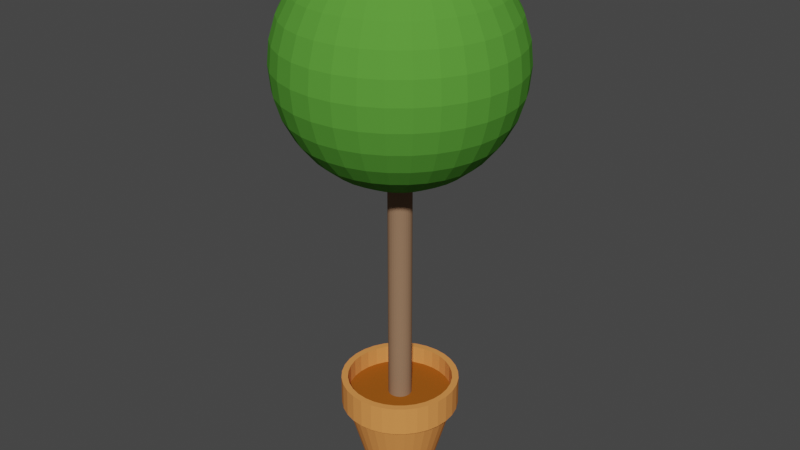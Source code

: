 # Source: Plante.blend  (saved by Blender 2.82.7; exported with 4.5.12 LTS)
import bpy
from mathutils import Matrix  # noqa: F401  (used for matrix-valued properties, if any)

bpy.ops.wm.read_factory_settings(use_empty=True)
scene = bpy.context.scene
scene.name = 'Scene'

# ---- collections
col_collection = bpy.data.collections.new('Collection'); scene.collection.children.link(col_collection)

# ---- materials (node trees are filled in below, after node groups)
mat_material_001 = bpy.data.materials.new('Material.001')
mat_material_001.use_transparent_shadow = False
mat_material_001.diffuse_color = (0.8, 0.2902, 0.07925, 1.0)
mat_material_002 = bpy.data.materials.new('Material.002')
mat_material_002.use_transparent_shadow = False
mat_material_002.diffuse_color = (0.3424, 0.09809, 0.01044, 1.0)
mat_material_003 = bpy.data.materials.new('Material.003')
mat_material_003.use_transparent_shadow = False
mat_material_003.diffuse_color = (0.2957, 0.1724, 0.1028, 1.0)
mat_material_004 = bpy.data.materials.new('Material.004')
mat_material_004.use_transparent_shadow = False
mat_material_004.diffuse_color = (0.09655, 0.3185, 0.04144, 1.0)

# ---- material node trees

# ---- world
world_world = bpy.data.worlds.new('World'); scene.world = world_world
world_world.use_nodes = True; world_world.node_tree.nodes.clear()
_N = world_world.node_tree.nodes; _L = world_world.node_tree.links
n0 = _N.new('ShaderNodeOutputWorld'); n0.name = 'World Output'; n0.location = (300, 300)
n1 = _N.new('ShaderNodeBackground'); n1.name = 'Background'; n1.location = (10, 300)
n1.inputs[0].default_value = (0.05088, 0.05088, 0.05088, 1.0)
_L.new(n1.outputs[0], n0.inputs[0])
n0.is_active_output = True
world_world.color = (0.05088, 0.05088, 0.05088)
world_world.use_sun_shadow = False
world_world.sun_shadow_jitter_overblur = 0.0

# ---- meshes
me_cylinder = bpy.data.meshes.new('Cylinder')
me_cylinder.from_pydata([(4.18e-09, 0.8895, 0.6408), (0.1735, 0.8724, 0.6408), (0.3404, 0.8218, 0.6408), (0.4942, 0.7396, 0.6408), (0.6289, 0.6289, 0.6408), (0.7396, 0.4942, 0.6408), (0.8218, 0.3404, 0.6408), (0.8724, 0.1735, 0.6408), (0.8895, 1.025e-07, 0.6408), (0.8724, -0.1735, 0.6408), (0.8218, -0.3404, 0.6408), (0.7396, -0.4942, 0.6408), (0.6289, -0.6289, 0.6408), (0.4942, -0.7396, 0.6408), (0.3404, -0.8218, 0.6408), (0.1735, -0.8724, 0.6408), (-2.856e-07, -0.8895, 0.6408), (-0.1735, -0.8724, 0.6408), (-0.3404, -0.8218, 0.6408), (-0.4942, -0.7396, 0.6408), (-0.6289, -0.6289, 0.6408), (-0.7396, -0.4942, 0.6408), (-0.8218, -0.3404, 0.6408), (-0.8724, -0.1735, 0.6408), (-0.8895, 8.942e-07, 0.6408), (-0.8724, 0.1735, 0.6408), (-0.8218, 0.3404, 0.6408), (-0.7396, 0.4942, 0.6408), (-0.6289, 0.6289, 0.6408), (-0.4942, 0.7396, 0.6408), (-0.3404, 0.8218, 0.6408), (-0.1735, 0.8724, 0.6408), (5.093e-08, 0.5424, -0.819), (0.0, 1.0, 1.0), (0.1058, 0.532, -0.819), (0.1951, 0.9808, 1.0), (0.2076, 0.5011, -0.819), (0.3827, 0.9239, 1.0), (0.3013, 0.451, -0.819), (0.5556, 0.8315, 1.0), (0.3835, 0.3835, -0.819), (0.7071, 0.7071, 1.0), (0.451, 0.3013, -0.819), (0.8315, 0.5556, 1.0), (0.5011, 0.2076, -0.819), (0.9239, 0.3827, 1.0), (0.532, 0.1058, -0.819), (0.9808, 0.1951, 1.0), (0.5424, 1.752e-07, -0.819), (1.0, 7.55e-08, 1.0), (0.532, -0.1058, -0.819), (0.9808, -0.1951, 1.0), (0.5011, -0.2076, -0.819), (0.9239, -0.3827, 1.0), (0.451, -0.3013, -0.819), (0.8315, -0.5556, 1.0), (0.3835, -0.3835, -0.819), (0.7071, -0.7071, 1.0), (0.3013, -0.451, -0.819), (0.5556, -0.8315, 1.0), (0.2076, -0.5011, -0.819), (0.3827, -0.9239, 1.0), (0.1058, -0.532, -0.819), (0.1951, -0.9808, 1.0), (-1.258e-07, -0.5424, -0.819), (-3.258e-07, -1.0, 1.0), (-0.1058, -0.532, -0.819), (-0.1951, -0.9808, 1.0), (-0.2076, -0.5011, -0.819), (-0.3827, -0.9239, 1.0), (-0.3013, -0.451, -0.819), (-0.5556, -0.8315, 1.0), (-0.3835, -0.3835, -0.819), (-0.7071, -0.7071, 1.0), (-0.451, -0.3013, -0.819), (-0.8315, -0.5556, 1.0), (-0.5011, -0.2076, -0.819), (-0.9239, -0.3827, 1.0), (-0.532, -0.1058, -0.819), (-0.9808, -0.1951, 1.0), (-0.5424, 6.58e-07, -0.819), (-1.0, 9.656e-07, 1.0), (-0.532, 0.1058, -0.819), (-0.9808, 0.1951, 1.0), (-0.5011, 0.2076, -0.819), (-0.9239, 0.3827, 1.0), (-0.451, 0.3013, -0.819), (-0.8315, 0.5556, 1.0), (-0.3835, 0.3835, -0.819), (-0.7071, 0.7071, 1.0), (-0.3013, 0.451, -0.819), (-0.5556, 0.8315, 1.0), (-0.2076, 0.5011, -0.819), (-0.3827, 0.9239, 1.0), (-0.1058, 0.532, -0.819), (-0.1951, 0.9808, 1.0), (0.0, 1.0, 0.5), (0.1951, 0.9808, 0.5), (0.3827, 0.9239, 0.5), (0.5556, 0.8315, 0.5), (0.7071, 0.7071, 0.5), (0.8315, 0.5556, 0.5), (0.9239, 0.3827, 0.5), (0.9808, 0.1951, 0.5), (1.0, 7.55e-08, 0.5), (0.9808, -0.1951, 0.5), (0.9239, -0.3827, 0.5), (0.8315, -0.5556, 0.5), (0.7071, -0.7071, 0.5), (0.5556, -0.8315, 0.5), (0.3827, -0.9239, 0.5), (0.1951, -0.9808, 0.5), (-3.258e-07, -1.0, 0.5), (-0.1951, -0.9808, 0.5), (-0.3827, -0.9239, 0.5), (-0.5556, -0.8315, 0.5), (-0.7071, -0.7071, 0.5), (-0.8315, -0.5556, 0.5), (-0.9239, -0.3827, 0.5), (-0.9808, -0.1951, 0.5), (-1.0, 9.656e-07, 0.5), (-0.9808, 0.1951, 0.5), (-0.9239, 0.3827, 0.5), (-0.8315, 0.5556, 0.5), (-0.7071, 0.7071, 0.5), (-0.5556, 0.8315, 0.5), (-0.3827, 0.9239, 0.5), (-0.1951, 0.9808, 0.5), (9.908e-09, 0.9168, 0.4989), (0.1789, 0.8992, 0.4989), (0.3509, 0.847, 0.4989), (0.5094, 0.7623, 0.4989), (0.6483, 0.6483, 0.4989), (0.7623, 0.5094, 0.4989), (0.847, 0.3509, 0.4989), (0.8992, 0.1789, 0.4989), (0.9168, 9.305e-08, 0.4989), (0.8992, -0.1789, 0.4989), (0.847, -0.3509, 0.4989), (0.7623, -0.5094, 0.4989), (0.6483, -0.6483, 0.4989), (0.5094, -0.7623, 0.4989), (0.3509, -0.847, 0.4989), (0.1789, -0.8992, 0.4989), (-2.888e-07, -0.9168, 0.4989), (-0.1789, -0.8992, 0.4989), (-0.3509, -0.847, 0.4989), (-0.5094, -0.7623, 0.4989), (-0.6483, -0.6483, 0.4989), (-0.7623, -0.5094, 0.4989), (-0.847, -0.3509, 0.4989), (-0.8992, -0.1789, 0.4989), (-0.9168, 9.091e-07, 0.4989), (-0.8992, 0.1789, 0.4989), (-0.847, 0.3509, 0.4989), (-0.7623, 0.5094, 0.4989), (-0.6483, 0.6483, 0.4989), (-0.5094, 0.7623, 0.4989), (-0.3509, 0.847, 0.4989), (-0.1789, 0.8992, 0.4989), (0.1735, 0.8724, 1.0), (4.18e-09, 0.8895, 1.0), (-0.1735, 0.8724, 1.0), (-0.3404, 0.8218, 1.0), (0.3404, 0.8218, 1.0), (-0.4942, 0.7396, 1.0), (0.4942, 0.7396, 1.0), (-0.6289, 0.6289, 1.0), (0.7396, 0.4942, 1.0), (-0.7396, 0.4942, 1.0), (0.6289, 0.6289, 1.0), (-0.8218, 0.3404, 1.0), (-0.8724, 0.1735, 1.0), (0.8218, 0.3404, 1.0), (0.8724, 0.1735, 1.0), (-0.3404, -0.8218, 1.0), (-0.4942, -0.7396, 1.0), (-0.1735, -0.8724, 1.0), (0.8895, 1.025e-07, 1.0), (-0.7396, -0.4942, 1.0), (-0.6289, -0.6289, 1.0), (0.4942, -0.7396, 1.0), (0.8218, -0.3404, 1.0), (0.8724, -0.1735, 1.0), (0.3404, -0.8218, 1.0), (-2.856e-07, -0.8895, 1.0), (0.1735, -0.8724, 1.0), (-0.8724, -0.1735, 1.0), (-0.8895, 8.942e-07, 1.0), (-0.8218, -0.3404, 1.0), (0.7396, -0.4942, 1.0), (0.6289, -0.6289, 1.0)], [], [(0, 1, 160, 161), (1, 2, 164, 160), (2, 3, 166, 164), (3, 4, 170, 166), (4, 5, 168, 170), (5, 6, 173, 168), (6, 7, 174, 173), (7, 8, 178, 174), (8, 9, 183, 178), (9, 10, 182, 183), (10, 11, 190, 182), (11, 12, 191, 190), (12, 13, 181, 191), (13, 14, 184, 181), (14, 15, 186, 184), (15, 16, 185, 186), (16, 17, 177, 185), (17, 18, 175, 177), (18, 19, 176, 175), (19, 20, 180, 176), (20, 21, 179, 180), (21, 22, 189, 179), (22, 23, 187, 189), (23, 24, 188, 187), (24, 25, 172, 188), (25, 26, 171, 172), (26, 27, 169, 171), (27, 28, 167, 169), (28, 29, 165, 167), (29, 30, 163, 165), (30, 31, 162, 163), (31, 0, 161, 162), (0, 31, 30, 29, 28, 27, 26, 25, 24, 23, 22, 21, 20, 19, 18, 17, 16, 15, 14, 13, 12, 11, 10, 9, 8, 7, 6, 5, 4, 3, 2, 1), (96, 33, 35, 97), (97, 35, 37, 98), (98, 37, 39, 99), (99, 39, 41, 100), (100, 41, 43, 101), (101, 43, 45, 102), (102, 45, 47, 103), (103, 47, 49, 104), (104, 49, 51, 105), (105, 51, 53, 106), (106, 53, 55, 107), (107, 55, 57, 108), (108, 57, 59, 109), (109, 59, 61, 110), (110, 61, 63, 111), (111, 63, 65, 112), (112, 65, 67, 113), (113, 67, 69, 114), (114, 69, 71, 115), (115, 71, 73, 116), (116, 73, 75, 117), (117, 75, 77, 118), (118, 77, 79, 119), (119, 79, 81, 120), (120, 81, 83, 121), (121, 83, 85, 122), (122, 85, 87, 123), (123, 87, 89, 124), (124, 89, 91, 125), (125, 91, 93, 126), (35, 33, 95, 93, 91, 89, 87, 85, 83, 81, 188, 172, 171, 169, 167, 165, 163, 162, 161, 160, 164, 166, 170, 168, 173, 174, 178, 49, 47, 45, 43, 41, 39, 37), (126, 93, 95, 127), (127, 95, 33, 96), (32, 34, 36, 38, 40, 42, 44, 46, 48, 50, 52, 54, 56, 58, 60, 62, 64, 66, 68, 70, 72, 74, 76, 78, 80, 82, 84, 86, 88, 90, 92, 94), (94, 159, 128, 32), (92, 158, 159, 94), (90, 157, 158, 92), (88, 156, 157, 90), (86, 155, 156, 88), (84, 154, 155, 86), (82, 153, 154, 84), (80, 152, 153, 82), (78, 151, 152, 80), (76, 150, 151, 78), (74, 149, 150, 76), (72, 148, 149, 74), (70, 147, 148, 72), (68, 146, 147, 70), (66, 145, 146, 68), (64, 144, 145, 66), (62, 143, 144, 64), (60, 142, 143, 62), (58, 141, 142, 60), (56, 140, 141, 58), (54, 139, 140, 56), (52, 138, 139, 54), (50, 137, 138, 52), (48, 136, 137, 50), (46, 135, 136, 48), (44, 134, 135, 46), (42, 133, 134, 44), (40, 132, 133, 42), (38, 131, 132, 40), (36, 130, 131, 38), (34, 129, 130, 36), (159, 127, 96, 128), (158, 126, 127, 159), (157, 125, 126, 158), (156, 124, 125, 157), (155, 123, 124, 156), (154, 122, 123, 155), (153, 121, 122, 154), (152, 120, 121, 153), (151, 119, 120, 152), (150, 118, 119, 151), (149, 117, 118, 150), (148, 116, 117, 149), (147, 115, 116, 148), (146, 114, 115, 147), (145, 113, 114, 146), (144, 112, 113, 145), (143, 111, 112, 144), (142, 110, 111, 143), (141, 109, 110, 142), (140, 108, 109, 141), (139, 107, 108, 140), (138, 106, 107, 139), (137, 105, 106, 138), (136, 104, 105, 137), (135, 103, 104, 136), (134, 102, 103, 135), (133, 101, 102, 134), (132, 100, 101, 133), (131, 99, 100, 132), (130, 98, 99, 131), (129, 97, 98, 130), (128, 96, 97, 129), (32, 128, 129, 34), (49, 178, 183, 182, 190, 191, 181, 184, 186, 185, 177, 175, 176, 180, 179, 189, 187, 188, 81, 79, 77, 75, 73, 71, 69, 67, 65, 63, 61, 59, 57, 55, 53, 51)])
_uv = me_cylinder.uv_layers.new(name='UVMap')
_uv.uv.foreach_set('vector', [1.0, 0.5, 0.9688, 0.5, 0.9688, 0.601, 1.0, 0.601, 0.9688, 0.5, 0.9375, 0.5, 0.9375, 0.601, 0.9688, 0.601, 0.9375, 0.5, 0.9062, 0.5, 0.9062, 0.601, 0.9375, 0.601, 0.9062, 0.5, 0.875, 0.5, 0.875, 0.601, 0.9062, 0.601, 0.875, 0.5, 0.8438, 0.5, 0.8438, 0.601, 0.875, 0.601, 0.8438, 0.5, 0.8125, 0.5, 0.8125, 0.601, 0.8438, 0.601, 0.8125, 0.5, 0.7812, 0.5, 0.7812, 0.601, 0.8125, 0.601, 0.7812, 0.5, 0.75, 0.5, 0.75, 0.601, 0.7812, 0.601, 0.75, 0.5, 0.7188, 0.5, 0.7188, 0.601, 0.75, 0.601, 0.7188, 0.5, 0.6875, 0.5, 0.6875, 0.601, 0.7188, 0.601, 0.6875, 0.5, 0.6562, 0.5, 0.6562, 0.601, 0.6875, 0.601, 0.6562, 0.5, 0.625, 0.5, 0.625, 0.601, 0.6562, 0.601, 0.625, 0.5, 0.5938, 0.5, 0.5938, 0.601, 0.625, 0.601, 0.5938, 0.5, 0.5625, 0.5, 0.5625, 0.601, 0.5938, 0.601, 0.5625, 0.5, 0.5312, 0.5, 0.5312, 0.601, 0.5625, 0.601, 0.5312, 0.5, 0.5, 0.5, 0.5, 0.601, 0.5312, 0.601, 0.5, 0.5, 0.4688, 0.5, 0.4688, 0.601, 0.5, 0.601, 0.4688, 0.5, 0.4375, 0.5, 0.4375, 0.601, 0.4688, 0.601, 0.4375, 0.5, 0.4062, 0.5, 0.4062, 0.601, 0.4375, 0.601, 0.4062, 0.5, 0.375, 0.5, 0.375, 0.601, 0.4062, 0.601, 0.375, 0.5, 0.3438, 0.5, 0.3438, 0.601, 0.375, 0.601, 0.3438, 0.5, 0.3125, 0.5, 0.3125, 0.601, 0.3438, 0.601, 0.3125, 0.5, 0.2812, 0.5, 0.2812, 0.601, 0.3125, 0.601, 0.2812, 0.5, 0.25, 0.5, 0.25, 0.601, 0.2812, 0.601, 0.25, 0.5, 0.2188, 0.5, 0.2188, 0.601, 0.25, 0.601, 0.2188, 0.5, 0.1875, 0.5, 0.1875, 0.601, 0.2188, 0.601, 0.1875, 0.5, 0.1562, 0.5, 0.1562, 0.601, 0.1875, 0.601, 0.1562, 0.5, 0.125, 0.5, 0.125, 0.601, 0.1562, 0.601, 0.125, 0.5, 0.09375, 0.5, 0.09375, 0.601, 0.125, 0.601, 0.09375, 0.5, 0.0625, 0.5, 0.0625, 0.601, 0.09375, 0.601, 0.0625, 0.5, 0.03125, 0.5, 0.03125, 0.601, 0.0625, 0.601, 0.03125, 0.5, 0.0, 0.5, 0.0, 0.601, 0.03125, 0.601, 0.75, 0.49, 0.7032, 0.4854, 0.6582, 0.4717, 0.6167, 0.4496, 0.5803, 0.4197, 0.5504, 0.3833, 0.5283, 0.3418, 0.5146, 0.2968, 0.51, 0.25, 0.5146, 0.2032, 0.5283, 0.1582, 0.5504, 0.1167, 0.5803, 0.08029, 0.6167, 0.05045, 0.6582, 0.02827, 0.7032, 0.01461, 0.75, 0.01, 0.7968, 0.01461, 0.8418, 0.02827, 0.8833, 0.05045, 0.9197, 0.08029, 0.9496, 0.1167, 0.9717, 0.1582, 0.9854, 0.2032, 0.99, 0.25, 0.9854, 0.2968, 0.9717, 0.3418, 0.9496, 0.3833, 0.9197, 0.4197, 0.8833, 0.4496, 0.8418, 0.4717, 0.7968, 0.4854, 1.0, 0.875, 1.0, 1.0, 0.9688, 1.0, 0.9688, 0.875, 0.9688, 0.875, 0.9688, 1.0, 0.9375, 1.0, 0.9375, 0.875, 0.9375, 0.875, 0.9375, 1.0, 0.9062, 1.0, 0.9062, 0.875, 0.9062, 0.875, 0.9062, 1.0, 0.875, 1.0, 0.875, 0.875, 0.875, 0.875, 0.875, 1.0, 0.8438, 1.0, 0.8438, 0.875, 0.8438, 0.875, 0.8438, 1.0, 0.8125, 1.0, 0.8125, 0.875, 0.8125, 0.875, 0.8125, 1.0, 0.7812, 1.0, 0.7812, 0.875, 0.7812, 0.875, 0.7812, 1.0, 0.75, 1.0, 0.75, 0.875, 0.75, 0.875, 0.75, 1.0, 0.7188, 1.0, 0.7188, 0.875, 0.7188, 0.875, 0.7188, 1.0, 0.6875, 1.0, 0.6875, 0.875, 0.6875, 0.875, 0.6875, 1.0, 0.6562, 1.0, 0.6562, 0.875, 0.6562, 0.875, 0.6562, 1.0, 0.625, 1.0, 0.625, 0.875, 0.625, 0.875, 0.625, 1.0, 0.5938, 1.0, 0.5938, 0.875, 0.5938, 0.875, 0.5938, 1.0, 0.5625, 1.0, 0.5625, 0.875, 0.5625, 0.875, 0.5625, 1.0, 0.5312, 1.0, 0.5312, 0.875, 0.5312, 0.875, 0.5312, 1.0, 0.5, 1.0, 0.5, 0.875, 0.5, 0.875, 0.5, 1.0, 0.4688, 1.0, 0.4688, 0.875, 0.4688, 0.875, 0.4688, 1.0, 0.4375, 1.0, 0.4375, 0.875, 0.4375, 0.875, 0.4375, 1.0, 0.4062, 1.0, 0.4062, 0.875, 0.4062, 0.875, 0.4062, 1.0, 0.375, 1.0, 0.375, 0.875, 0.375, 0.875, 0.375, 1.0, 0.3438, 1.0, 0.3438, 0.875, 0.3438, 0.875, 0.3438, 1.0, 0.3125, 1.0, 0.3125, 0.875, 0.3125, 0.875, 0.3125, 1.0, 0.2812, 1.0, 0.2812, 0.875, 0.2812, 0.875, 0.2812, 1.0, 0.25, 1.0, 0.25, 0.875, 0.25, 0.875, 0.25, 1.0, 0.2188, 1.0, 0.2188, 0.875, 0.2188, 0.875, 0.2188, 1.0, 0.1875, 1.0, 0.1875, 0.875, 0.1875, 0.875, 0.1875, 1.0, 0.1562, 1.0, 0.1562, 0.875, 0.1562, 0.875, 0.1562, 1.0, 0.125, 1.0, 0.125, 0.875, 0.125, 0.875, 0.125, 1.0, 0.09375, 1.0, 0.09375, 0.875, 0.09375, 0.875, 0.09375, 1.0, 0.0625, 1.0, 0.0625, 0.875, 0.2968, 0.4854, 0.25, 0.49, 0.2032, 0.4854, 0.1582, 0.4717, 0.1167, 0.4496, 0.08029, 0.4197, 0.05045, 0.3833, 0.02827, 0.3418, 0.01461, 0.2968, 0.01, 0.25, 0.03653, 0.25, 0.04063, 0.2916, 0.05278, 0.3317, 0.0725, 0.3686, 0.09905, 0.4009, 0.1314, 0.4275, 0.1683, 0.4472, 0.2084, 0.4594, 0.25, 0.4635, 0.2916, 0.4594, 0.3317, 0.4472, 0.3686, 0.4275, 0.4009, 0.4009, 0.4275, 0.3686, 0.4472, 0.3317, 0.4594, 0.2916, 0.4635, 0.25, 0.49, 0.25, 0.4854, 0.2968, 0.4717, 0.3418, 0.4496, 0.3833, 0.4197, 0.4197, 0.3833, 0.4496, 0.3418, 0.4717, 0.0625, 0.875, 0.0625, 1.0, 0.03125, 1.0, 0.03125, 0.875, 0.03125, 0.875, 0.03125, 1.0, 0.0, 1.0, 0.0, 0.875, 0.75, 0.49, 0.7968, 0.4854, 0.8418, 0.4717, 0.8833, 0.4496, 0.9197, 0.4197, 0.9496, 0.3833, 0.9717, 0.3418, 0.9854, 0.2968, 0.99, 0.25, 0.9854, 0.2032, 0.9717, 0.1582, 0.9496, 0.1167, 0.9197, 0.08029, 0.8833, 0.05045, 0.8418, 0.02827, 0.7968, 0.01461, 0.75, 0.01, 0.7032, 0.01461, 0.6582, 0.02827, 0.6167, 0.05045, 0.5803, 0.08029, 0.5504, 0.1167, 0.5283, 0.1582, 0.5146, 0.2032, 0.51, 0.25, 0.5146, 0.2968, 0.5283, 0.3418, 0.5504, 0.3833, 0.5803, 0.4197, 0.6167, 0.4496, 0.6582, 0.4717, 0.7032, 0.4854, 0.03125, 0.5, 0.03125, 0.8594, 0.0, 0.8594, 0.0, 0.5, 0.0625, 0.5, 0.0625, 0.8594, 0.03125, 0.8594, 0.03125, 0.5, 0.09375, 0.5, 0.09375, 0.8594, 0.0625, 0.8594, 0.0625, 0.5, 0.125, 0.5, 0.125, 0.8594, 0.09375, 0.8594, 0.09375, 0.5, 0.1562, 0.5, 0.1562, 0.8594, 0.125, 0.8594, 0.125, 0.5, 0.1875, 0.5, 0.1875, 0.8594, 0.1562, 0.8594, 0.1562, 0.5, 0.2188, 0.5, 0.2188, 0.8594, 0.1875, 0.8594, 0.1875, 0.5, 0.25, 0.5, 0.25, 0.8594, 0.2188, 0.8594, 0.2188, 0.5, 0.2812, 0.5, 0.2812, 0.8594, 0.25, 0.8594, 0.25, 0.5, 0.3125, 0.5, 0.3125, 0.8594, 0.2812, 0.8594, 0.2812, 0.5, 0.3438, 0.5, 0.3438, 0.8594, 0.3125, 0.8594, 0.3125, 0.5, 0.375, 0.5, 0.375, 0.8594, 0.3438, 0.8594, 0.3438, 0.5, 0.4062, 0.5, 0.4062, 0.8594, 0.375, 0.8594, 0.375, 0.5, 0.4375, 0.5, 0.4375, 0.8594, 0.4062, 0.8594, 0.4062, 0.5, 0.4688, 0.5, 0.4688, 0.8594, 0.4375, 0.8594, 0.4375, 0.5, 0.5, 0.5, 0.5, 0.8594, 0.4688, 0.8594, 0.4688, 0.5, 0.5312, 0.5, 0.5312, 0.8594, 0.5, 0.8594, 0.5, 0.5, 0.5625, 0.5, 0.5625, 0.8594, 0.5312, 0.8594, 0.5312, 0.5, 0.5938, 0.5, 0.5938, 0.8594, 0.5625, 0.8594, 0.5625, 0.5, 0.625, 0.5, 0.625, 0.8594, 0.5938, 0.8594, 0.5938, 0.5, 0.6562, 0.5, 0.6562, 0.8594, 0.625, 0.8594, 0.625, 0.5, 0.6875, 0.5, 0.6875, 0.8594, 0.6562, 0.8594, 0.6562, 0.5, 0.7188, 0.5, 0.7188, 0.8594, 0.6875, 0.8594, 0.6875, 0.5, 0.75, 0.5, 0.75, 0.8594, 0.7188, 0.8594, 0.7188, 0.5, 0.7812, 0.5, 0.7812, 0.8594, 0.75, 0.8594, 0.75, 0.5, 0.8125, 0.5, 0.8125, 0.8594, 0.7812, 0.8594, 0.7812, 0.5, 0.8438, 0.5, 0.8438, 0.8594, 0.8125, 0.8594, 0.8125, 0.5, 0.875, 0.5, 0.875, 0.8594, 0.8438, 0.8594, 0.8438, 0.5, 0.9062, 0.5, 0.9062, 0.8594, 0.875, 0.8594, 0.875, 0.5, 0.9375, 0.5, 0.9375, 0.8594, 0.9062, 0.8594, 0.9062, 0.5, 0.9688, 0.5, 0.9688, 0.8594, 0.9375, 0.8594, 0.9375, 0.5, 0.03125, 0.8594, 0.03125, 0.875, 0.0, 0.875, 0.0, 0.8594, 0.0625, 0.8594, 0.0625, 0.875, 0.03125, 0.875, 0.03125, 0.8594, 0.09375, 0.8594, 0.09375, 0.875, 0.0625, 0.875, 0.0625, 0.8594, 0.125, 0.8594, 0.125, 0.875, 0.09375, 0.875, 0.09375, 0.8594, 0.1562, 0.8594, 0.1562, 0.875, 0.125, 0.875, 0.125, 0.8594, 0.1875, 0.8594, 0.1875, 0.875, 0.1562, 0.875, 0.1562, 0.8594, 0.2188, 0.8594, 0.2188, 0.875, 0.1875, 0.875, 0.1875, 0.8594, 0.25, 0.8594, 0.25, 0.875, 0.2188, 0.875, 0.2188, 0.8594, 0.2812, 0.8594, 0.2812, 0.875, 0.25, 0.875, 0.25, 0.8594, 0.3125, 0.8594, 0.3125, 0.875, 0.2812, 0.875, 0.2812, 0.8594, 0.3438, 0.8594, 0.3438, 0.875, 0.3125, 0.875, 0.3125, 0.8594, 0.375, 0.8594, 0.375, 0.875, 0.3438, 0.875, 0.3438, 0.8594, 0.4062, 0.8594, 0.4062, 0.875, 0.375, 0.875, 0.375, 0.8594, 0.4375, 0.8594, 0.4375, 0.875, 0.4062, 0.875, 0.4062, 0.8594, 0.4688, 0.8594, 0.4688, 0.875, 0.4375, 0.875, 0.4375, 0.8594, 0.5, 0.8594, 0.5, 0.875, 0.4688, 0.875, 0.4688, 0.8594, 0.5312, 0.8594, 0.5312, 0.875, 0.5, 0.875, 0.5, 0.8594, 0.5625, 0.8594, 0.5625, 0.875, 0.5312, 0.875, 0.5312, 0.8594, 0.5938, 0.8594, 0.5938, 0.875, 0.5625, 0.875, 0.5625, 0.8594, 0.625, 0.8594, 0.625, 0.875, 0.5938, 0.875, 0.5938, 0.8594, 0.6562, 0.8594, 0.6562, 0.875, 0.625, 0.875, 0.625, 0.8594, 0.6875, 0.8594, 0.6875, 0.875, 0.6562, 0.875, 0.6562, 0.8594, 0.7188, 0.8594, 0.7188, 0.875, 0.6875, 0.875, 0.6875, 0.8594, 0.75, 0.8594, 0.75, 0.875, 0.7188, 0.875, 0.7188, 0.8594, 0.7812, 0.8594, 0.7812, 0.875, 0.75, 0.875, 0.75, 0.8594, 0.8125, 0.8594, 0.8125, 0.875, 0.7812, 0.875, 0.7812, 0.8594, 0.8438, 0.8594, 0.8438, 0.875, 0.8125, 0.875, 0.8125, 0.8594, 0.875, 0.8594, 0.875, 0.875, 0.8438, 0.875, 0.8438, 0.8594, 0.9062, 0.8594, 0.9062, 0.875, 0.875, 0.875, 0.875, 0.8594, 0.9375, 0.8594, 0.9375, 0.875, 0.9062, 0.875, 0.9062, 0.8594, 0.9688, 0.8594, 0.9688, 0.875, 0.9375, 0.875, 0.9375, 0.8594, 1.0, 0.8594, 1.0, 0.875, 0.9688, 0.875, 0.9688, 0.8594, 1.0, 0.5, 1.0, 0.8594, 0.9688, 0.8594, 0.9688, 0.5, 0.49, 0.25, 0.4635, 0.25, 0.4594, 0.2084, 0.4472, 0.1683, 0.4275, 0.1314, 0.4009, 0.09905, 0.3686, 0.0725, 0.3317, 0.05278, 0.2916, 0.04063, 0.25, 0.03653, 0.2084, 0.04063, 0.1683, 0.05278, 0.1314, 0.0725, 0.09905, 0.09905, 0.0725, 0.1314, 0.05278, 0.1683, 0.04063, 0.2084, 0.03653, 0.25, 0.01, 0.25, 0.01461, 0.2032, 0.02827, 0.1582, 0.05045, 0.1167, 0.08029, 0.08029, 0.1167, 0.05045, 0.1582, 0.02827, 0.2032, 0.01461, 0.25, 0.01, 0.2968, 0.01461, 0.3418, 0.02827, 0.3833, 0.05045, 0.4197, 0.08029, 0.4496, 0.1167, 0.4717, 0.1582, 0.4854, 0.2032])
me_cylinder.materials.append(mat_material_001)
me_cylinder.use_remesh_fix_poles = True
me_cylinder.use_remesh_preserve_attributes = False
me_cylinder.use_mirror_vertex_groups = False
me_cylinder.update()
me_cylinder_003 = bpy.data.meshes.new('Cylinder.003')
me_cylinder_003.from_pydata([(0.0, 0.94, -0.025), (0.0, 0.94, 0.025), (0.1834, 0.9219, -0.025), (0.1834, 0.9219, 0.025), (0.3597, 0.8684, -0.025), (0.3597, 0.8684, 0.025), (0.5222, 0.7816, -0.025), (0.5222, 0.7816, 0.025), (0.6647, 0.6647, -0.025), (0.6647, 0.6647, 0.025), (0.7816, 0.5222, -0.025), (0.7816, 0.5222, 0.025), (0.8684, 0.3597, -0.025), (0.8684, 0.3597, 0.025), (0.9219, 0.1834, -0.025), (0.9219, 0.1834, 0.025), (0.94, 7.097e-08, -0.025), (0.94, 7.097e-08, 0.025), (0.9219, -0.1834, -0.025), (0.9219, -0.1834, 0.025), (0.8684, -0.3597, -0.025), (0.8684, -0.3597, 0.025), (0.7816, -0.5222, -0.025), (0.7816, -0.5222, 0.025), (0.6647, -0.6647, -0.025), (0.6647, -0.6647, 0.025), (0.5222, -0.7816, -0.025), (0.5222, -0.7816, 0.025), (0.3597, -0.8684, -0.025), (0.3597, -0.8684, 0.025), (0.1834, -0.9219, -0.025), (0.1834, -0.9219, 0.025), (-3.063e-07, -0.94, -0.025), (-3.063e-07, -0.94, 0.025), (-0.1834, -0.9219, -0.025), (-0.1834, -0.9219, 0.025), (-0.3597, -0.8684, -0.025), (-0.3597, -0.8684, 0.025), (-0.5222, -0.7816, -0.025), (-0.5222, -0.7816, 0.025), (-0.6647, -0.6647, -0.025), (-0.6647, -0.6647, 0.025), (-0.7816, -0.5222, -0.025), (-0.7816, -0.5222, 0.025), (-0.8684, -0.3597, -0.025), (-0.8684, -0.3597, 0.025), (-0.9219, -0.1834, -0.025), (-0.9219, -0.1834, 0.025), (-0.94, 9.077e-07, -0.025), (-0.94, 9.077e-07, 0.025), (-0.9219, 0.1834, -0.025), (-0.9219, 0.1834, 0.025), (-0.8684, 0.3597, -0.025), (-0.8684, 0.3597, 0.025), (-0.7816, 0.5222, -0.025), (-0.7816, 0.5222, 0.025), (-0.6647, 0.6647, -0.025), (-0.6647, 0.6647, 0.025), (-0.5222, 0.7816, -0.025), (-0.5222, 0.7816, 0.025), (-0.3597, 0.8684, -0.025), (-0.3597, 0.8684, 0.025), (-0.1834, 0.9219, -0.025), (-0.1834, 0.9219, 0.025)], [], [(0, 1, 3, 2), (2, 3, 5, 4), (4, 5, 7, 6), (6, 7, 9, 8), (8, 9, 11, 10), (10, 11, 13, 12), (12, 13, 15, 14), (14, 15, 17, 16), (16, 17, 19, 18), (18, 19, 21, 20), (20, 21, 23, 22), (22, 23, 25, 24), (24, 25, 27, 26), (26, 27, 29, 28), (28, 29, 31, 30), (30, 31, 33, 32), (32, 33, 35, 34), (34, 35, 37, 36), (36, 37, 39, 38), (38, 39, 41, 40), (40, 41, 43, 42), (42, 43, 45, 44), (44, 45, 47, 46), (46, 47, 49, 48), (48, 49, 51, 50), (50, 51, 53, 52), (52, 53, 55, 54), (54, 55, 57, 56), (56, 57, 59, 58), (58, 59, 61, 60), (3, 1, 63, 61, 59, 57, 55, 53, 51, 49, 47, 45, 43, 41, 39, 37, 35, 33, 31, 29, 27, 25, 23, 21, 19, 17, 15, 13, 11, 9, 7, 5), (60, 61, 63, 62), (62, 63, 1, 0), (0, 2, 4, 6, 8, 10, 12, 14, 16, 18, 20, 22, 24, 26, 28, 30, 32, 34, 36, 38, 40, 42, 44, 46, 48, 50, 52, 54, 56, 58, 60, 62)])
_uv = me_cylinder_003.uv_layers.new(name='UVMap')
_uv.uv.foreach_set('vector', [1.0, 0.5, 1.0, 1.0, 0.9688, 1.0, 0.9688, 0.5, 0.9688, 0.5, 0.9688, 1.0, 0.9375, 1.0, 0.9375, 0.5, 0.9375, 0.5, 0.9375, 1.0, 0.9062, 1.0, 0.9062, 0.5, 0.9062, 0.5, 0.9062, 1.0, 0.875, 1.0, 0.875, 0.5, 0.875, 0.5, 0.875, 1.0, 0.8438, 1.0, 0.8438, 0.5, 0.8438, 0.5, 0.8438, 1.0, 0.8125, 1.0, 0.8125, 0.5, 0.8125, 0.5, 0.8125, 1.0, 0.7812, 1.0, 0.7812, 0.5, 0.7812, 0.5, 0.7812, 1.0, 0.75, 1.0, 0.75, 0.5, 0.75, 0.5, 0.75, 1.0, 0.7188, 1.0, 0.7188, 0.5, 0.7188, 0.5, 0.7188, 1.0, 0.6875, 1.0, 0.6875, 0.5, 0.6875, 0.5, 0.6875, 1.0, 0.6562, 1.0, 0.6562, 0.5, 0.6562, 0.5, 0.6562, 1.0, 0.625, 1.0, 0.625, 0.5, 0.625, 0.5, 0.625, 1.0, 0.5938, 1.0, 0.5938, 0.5, 0.5938, 0.5, 0.5938, 1.0, 0.5625, 1.0, 0.5625, 0.5, 0.5625, 0.5, 0.5625, 1.0, 0.5312, 1.0, 0.5312, 0.5, 0.5312, 0.5, 0.5312, 1.0, 0.5, 1.0, 0.5, 0.5, 0.5, 0.5, 0.5, 1.0, 0.4688, 1.0, 0.4688, 0.5, 0.4688, 0.5, 0.4688, 1.0, 0.4375, 1.0, 0.4375, 0.5, 0.4375, 0.5, 0.4375, 1.0, 0.4062, 1.0, 0.4062, 0.5, 0.4062, 0.5, 0.4062, 1.0, 0.375, 1.0, 0.375, 0.5, 0.375, 0.5, 0.375, 1.0, 0.3438, 1.0, 0.3438, 0.5, 0.3438, 0.5, 0.3438, 1.0, 0.3125, 1.0, 0.3125, 0.5, 0.3125, 0.5, 0.3125, 1.0, 0.2812, 1.0, 0.2812, 0.5, 0.2812, 0.5, 0.2812, 1.0, 0.25, 1.0, 0.25, 0.5, 0.25, 0.5, 0.25, 1.0, 0.2188, 1.0, 0.2188, 0.5, 0.2188, 0.5, 0.2188, 1.0, 0.1875, 1.0, 0.1875, 0.5, 0.1875, 0.5, 0.1875, 1.0, 0.1562, 1.0, 0.1562, 0.5, 0.1562, 0.5, 0.1562, 1.0, 0.125, 1.0, 0.125, 0.5, 0.125, 0.5, 0.125, 1.0, 0.09375, 1.0, 0.09375, 0.5, 0.09375, 0.5, 0.09375, 1.0, 0.0625, 1.0, 0.0625, 0.5, 0.2968, 0.4854, 0.25, 0.49, 0.2032, 0.4854, 0.1582, 0.4717, 0.1167, 0.4496, 0.08029, 0.4197, 0.05045, 0.3833, 0.02827, 0.3418, 0.01461, 0.2968, 0.01, 0.25, 0.01461, 0.2032, 0.02827, 0.1582, 0.05045, 0.1167, 0.08029, 0.08029, 0.1167, 0.05045, 0.1582, 0.02827, 0.2032, 0.01461, 0.25, 0.01, 0.2968, 0.01461, 0.3418, 0.02827, 0.3833, 0.05045, 0.4197, 0.08029, 0.4496, 0.1167, 0.4717, 0.1582, 0.4854, 0.2032, 0.49, 0.25, 0.4854, 0.2968, 0.4717, 0.3418, 0.4496, 0.3833, 0.4197, 0.4197, 0.3833, 0.4496, 0.3418, 0.4717, 0.0625, 0.5, 0.0625, 1.0, 0.03125, 1.0, 0.03125, 0.5, 0.03125, 0.5, 0.03125, 1.0, 0.0, 1.0, 0.0, 0.5, 0.75, 0.49, 0.7968, 0.4854, 0.8418, 0.4717, 0.8833, 0.4496, 0.9197, 0.4197, 0.9496, 0.3833, 0.9717, 0.3418, 0.9854, 0.2968, 0.99, 0.25, 0.9854, 0.2032, 0.9717, 0.1582, 0.9496, 0.1167, 0.9197, 0.08029, 0.8833, 0.05045, 0.8418, 0.02827, 0.7968, 0.01461, 0.75, 0.01, 0.7032, 0.01461, 0.6582, 0.02827, 0.6167, 0.05045, 0.5803, 0.08029, 0.5504, 0.1167, 0.5283, 0.1582, 0.5146, 0.2032, 0.51, 0.25, 0.5146, 0.2968, 0.5283, 0.3418, 0.5504, 0.3833, 0.5803, 0.4197, 0.6167, 0.4496, 0.6582, 0.4717, 0.7032, 0.4854])
me_cylinder_003.materials.append(mat_material_002)
me_cylinder_003.use_remesh_fix_poles = True
me_cylinder_003.use_remesh_preserve_attributes = False
me_cylinder_003.use_mirror_vertex_groups = False
me_cylinder_003.update()
me_cylinder_004 = bpy.data.meshes.new('Cylinder.004')
me_cylinder_004.from_pydata([(-1.048e-09, 0.2, -4.0), (-1.048e-09, 0.2, 4.0), (0.03902, 0.1962, -4.0), (0.03902, 0.1962, 4.0), (0.07654, 0.1848, -4.0), (0.07654, 0.1848, 4.0), (0.1111, 0.1663, -4.0), (0.1111, 0.1663, 4.0), (0.1414, 0.1414, -4.0), (0.1414, 0.1414, 4.0), (0.1663, 0.1111, -4.0), (0.1663, 0.1111, 4.0), (0.1848, 0.07654, -4.0), (0.1848, 0.07654, 4.0), (0.1962, 0.03902, -4.0), (0.1962, 0.03902, 4.0), (0.2, -1.563e-08, -4.0), (0.2, -1.563e-08, 4.0), (0.1962, -0.03902, -4.0), (0.1962, -0.03902, 4.0), (0.1848, -0.07654, -4.0), (0.1848, -0.07654, 4.0), (0.1663, -0.1111, -4.0), (0.1663, -0.1111, 4.0), (0.1414, -0.1414, -4.0), (0.1414, -0.1414, 4.0), (0.1111, -0.1663, -4.0), (0.1111, -0.1663, 4.0), (0.07654, -0.1848, -4.0), (0.07654, -0.1848, 4.0), (0.03902, -0.1962, -4.0), (0.03902, -0.1962, 4.0), (-6.622e-08, -0.2, -4.0), (-6.622e-08, -0.2, 4.0), (-0.03902, -0.1962, -4.0), (-0.03902, -0.1962, 4.0), (-0.07654, -0.1848, -4.0), (-0.07654, -0.1848, 4.0), (-0.1111, -0.1663, -4.0), (-0.1111, -0.1663, 4.0), (-0.1414, -0.1414, -4.0), (-0.1414, -0.1414, 4.0), (-0.1663, -0.1111, -4.0), (-0.1663, -0.1111, 4.0), (-0.1848, -0.07654, -4.0), (-0.1848, -0.07654, 4.0), (-0.1962, -0.03902, -4.0), (-0.1962, -0.03902, 4.0), (-0.2, 1.624e-07, -4.0), (-0.2, 1.624e-07, 4.0), (-0.1962, 0.03902, -4.0), (-0.1962, 0.03902, 4.0), (-0.1848, 0.07654, -4.0), (-0.1848, 0.07654, 4.0), (-0.1663, 0.1111, -4.0), (-0.1663, 0.1111, 4.0), (-0.1414, 0.1414, -4.0), (-0.1414, 0.1414, 4.0), (-0.1111, 0.1663, -4.0), (-0.1111, 0.1663, 4.0), (-0.07654, 0.1848, -4.0), (-0.07654, 0.1848, 4.0), (-0.03902, 0.1962, -4.0), (-0.03902, 0.1962, 4.0)], [], [(0, 1, 3, 2), (2, 3, 5, 4), (4, 5, 7, 6), (6, 7, 9, 8), (8, 9, 11, 10), (10, 11, 13, 12), (12, 13, 15, 14), (14, 15, 17, 16), (16, 17, 19, 18), (18, 19, 21, 20), (20, 21, 23, 22), (22, 23, 25, 24), (24, 25, 27, 26), (26, 27, 29, 28), (28, 29, 31, 30), (30, 31, 33, 32), (32, 33, 35, 34), (34, 35, 37, 36), (36, 37, 39, 38), (38, 39, 41, 40), (40, 41, 43, 42), (42, 43, 45, 44), (44, 45, 47, 46), (46, 47, 49, 48), (48, 49, 51, 50), (50, 51, 53, 52), (52, 53, 55, 54), (54, 55, 57, 56), (56, 57, 59, 58), (58, 59, 61, 60), (3, 1, 63, 61, 59, 57, 55, 53, 51, 49, 47, 45, 43, 41, 39, 37, 35, 33, 31, 29, 27, 25, 23, 21, 19, 17, 15, 13, 11, 9, 7, 5), (60, 61, 63, 62), (62, 63, 1, 0), (0, 2, 4, 6, 8, 10, 12, 14, 16, 18, 20, 22, 24, 26, 28, 30, 32, 34, 36, 38, 40, 42, 44, 46, 48, 50, 52, 54, 56, 58, 60, 62)])
_uv = me_cylinder_004.uv_layers.new(name='UVMap')
_uv.uv.foreach_set('vector', [1.0, 0.5, 1.0, 1.0, 0.9688, 1.0, 0.9688, 0.5, 0.9688, 0.5, 0.9688, 1.0, 0.9375, 1.0, 0.9375, 0.5, 0.9375, 0.5, 0.9375, 1.0, 0.9062, 1.0, 0.9062, 0.5, 0.9062, 0.5, 0.9062, 1.0, 0.875, 1.0, 0.875, 0.5, 0.875, 0.5, 0.875, 1.0, 0.8438, 1.0, 0.8438, 0.5, 0.8438, 0.5, 0.8438, 1.0, 0.8125, 1.0, 0.8125, 0.5, 0.8125, 0.5, 0.8125, 1.0, 0.7812, 1.0, 0.7812, 0.5, 0.7812, 0.5, 0.7812, 1.0, 0.75, 1.0, 0.75, 0.5, 0.75, 0.5, 0.75, 1.0, 0.7188, 1.0, 0.7188, 0.5, 0.7188, 0.5, 0.7188, 1.0, 0.6875, 1.0, 0.6875, 0.5, 0.6875, 0.5, 0.6875, 1.0, 0.6562, 1.0, 0.6562, 0.5, 0.6562, 0.5, 0.6562, 1.0, 0.625, 1.0, 0.625, 0.5, 0.625, 0.5, 0.625, 1.0, 0.5938, 1.0, 0.5938, 0.5, 0.5938, 0.5, 0.5938, 1.0, 0.5625, 1.0, 0.5625, 0.5, 0.5625, 0.5, 0.5625, 1.0, 0.5312, 1.0, 0.5312, 0.5, 0.5312, 0.5, 0.5312, 1.0, 0.5, 1.0, 0.5, 0.5, 0.5, 0.5, 0.5, 1.0, 0.4688, 1.0, 0.4688, 0.5, 0.4688, 0.5, 0.4688, 1.0, 0.4375, 1.0, 0.4375, 0.5, 0.4375, 0.5, 0.4375, 1.0, 0.4062, 1.0, 0.4062, 0.5, 0.4062, 0.5, 0.4062, 1.0, 0.375, 1.0, 0.375, 0.5, 0.375, 0.5, 0.375, 1.0, 0.3438, 1.0, 0.3438, 0.5, 0.3438, 0.5, 0.3438, 1.0, 0.3125, 1.0, 0.3125, 0.5, 0.3125, 0.5, 0.3125, 1.0, 0.2812, 1.0, 0.2812, 0.5, 0.2812, 0.5, 0.2812, 1.0, 0.25, 1.0, 0.25, 0.5, 0.25, 0.5, 0.25, 1.0, 0.2188, 1.0, 0.2188, 0.5, 0.2188, 0.5, 0.2188, 1.0, 0.1875, 1.0, 0.1875, 0.5, 0.1875, 0.5, 0.1875, 1.0, 0.1562, 1.0, 0.1562, 0.5, 0.1562, 0.5, 0.1562, 1.0, 0.125, 1.0, 0.125, 0.5, 0.125, 0.5, 0.125, 1.0, 0.09375, 1.0, 0.09375, 0.5, 0.09375, 0.5, 0.09375, 1.0, 0.0625, 1.0, 0.0625, 0.5, 0.2968, 0.4854, 0.25, 0.49, 0.2032, 0.4854, 0.1582, 0.4717, 0.1167, 0.4496, 0.08029, 0.4197, 0.05045, 0.3833, 0.02827, 0.3418, 0.01461, 0.2968, 0.01, 0.25, 0.01461, 0.2032, 0.02827, 0.1582, 0.05045, 0.1167, 0.08029, 0.08029, 0.1167, 0.05045, 0.1582, 0.02827, 0.2032, 0.01461, 0.25, 0.01, 0.2968, 0.01461, 0.3418, 0.02827, 0.3833, 0.05045, 0.4197, 0.08029, 0.4496, 0.1167, 0.4717, 0.1582, 0.4854, 0.2032, 0.49, 0.25, 0.4854, 0.2968, 0.4717, 0.3418, 0.4496, 0.3833, 0.4197, 0.4197, 0.3833, 0.4496, 0.3418, 0.4717, 0.0625, 0.5, 0.0625, 1.0, 0.03125, 1.0, 0.03125, 0.5, 0.03125, 0.5, 0.03125, 1.0, 0.0, 1.0, 0.0, 0.5, 0.75, 0.49, 0.7968, 0.4854, 0.8418, 0.4717, 0.8833, 0.4496, 0.9197, 0.4197, 0.9496, 0.3833, 0.9717, 0.3418, 0.9854, 0.2968, 0.99, 0.25, 0.9854, 0.2032, 0.9717, 0.1582, 0.9496, 0.1167, 0.9197, 0.08029, 0.8833, 0.05045, 0.8418, 0.02827, 0.7968, 0.01461, 0.75, 0.01, 0.7032, 0.01461, 0.6582, 0.02827, 0.6167, 0.05045, 0.5803, 0.08029, 0.5504, 0.1167, 0.5283, 0.1582, 0.5146, 0.2032, 0.51, 0.25, 0.5146, 0.2968, 0.5283, 0.3418, 0.5504, 0.3833, 0.5803, 0.4197, 0.6167, 0.4496, 0.6582, 0.4717, 0.7032, 0.4854])
me_cylinder_004.materials.append(mat_material_003)
me_cylinder_004.use_remesh_fix_poles = True
me_cylinder_004.use_remesh_preserve_attributes = False
me_cylinder_004.use_mirror_vertex_groups = False
me_cylinder_004.update()
me_sphere = bpy.data.meshes.new('Sphere')
me_sphere.from_pydata([(-6.064e-08, 1.087, 1.17), (-6.064e-08, 1.384, 0.9265), (-6.064e-08, 1.627, 0.6299), (-6.064e-08, 1.808, 0.2915), (-6.064e-08, 1.92, -0.0756), (-6.064e-08, 1.957, -0.4574), (-6.064e-08, 1.92, -0.8392), (-6.064e-08, 1.808, -1.206), (-6.064e-08, 1.627, -1.545), (-6.064e-08, 1.384, -1.841), (-6.064e-08, 1.087, -2.085), (-6.064e-08, 0.749, -2.266), (0.07449, 0.3745, 1.462), (0.1461, 0.7346, 1.351), (0.2121, 1.066, 1.17), (0.27, 1.357, 0.9265), (0.3175, 1.596, 0.6299), (0.3528, 1.773, 0.2915), (0.3745, 1.883, -0.0756), (0.3818, 1.92, -0.4574), (0.3745, 1.883, -0.8392), (0.3528, 1.773, -1.206), (0.3175, 1.596, -1.545), (0.27, 1.357, -1.841), (0.2121, 1.066, -2.085), (0.1461, 0.7346, -2.266), (0.07449, 0.3745, -2.377), (0.1461, 0.3528, 1.462), (0.2866, 0.692, 1.351), (0.4161, 1.005, 1.17), (0.5296, 1.279, 0.9265), (0.6227, 1.503, 0.6299), (0.692, 1.671, 0.2915), (0.7346, 1.773, -0.0756), (0.749, 1.808, -0.4574), (0.7346, 1.773, -0.8392), (0.692, 1.671, -1.206), (0.6227, 1.503, -1.545), (0.5296, 1.279, -1.841), (0.4161, 1.005, -2.085), (0.2866, 0.692, -2.266), (0.1461, 0.3528, -2.377), (0.2121, 0.3175, 1.462), (0.4161, 0.6227, 1.351), (0.6041, 0.9041, 1.17), (0.7689, 1.151, 0.9265), (0.9041, 1.353, 0.6299), (1.005, 1.503, 0.2915), (1.066, 1.596, -0.0756), (1.087, 1.627, -0.4574), (1.066, 1.596, -0.8392), (1.005, 1.503, -1.206), (0.9041, 1.353, -1.545), (0.7689, 1.151, -1.841), (0.6041, 0.9041, -2.085), (0.4161, 0.6227, -2.266), (0.2121, 0.3175, -2.377), (0.27, 0.27, 1.462), (0.5296, 0.5296, 1.351), (0.7689, 0.7689, 1.17), (0.9786, 0.9786, 0.9265), (1.151, 1.151, 0.6299), (1.279, 1.279, 0.2915), (1.357, 1.357, -0.0756), (1.384, 1.384, -0.4574), (1.357, 1.357, -0.8392), (1.279, 1.279, -1.206), (1.151, 1.151, -1.545), (0.9786, 0.9786, -1.841), (0.7689, 0.7689, -2.085), (0.5296, 0.5296, -2.266), (0.27, 0.27, -2.377), (0.3175, 0.2121, 1.462), (0.6227, 0.4161, 1.351), (0.9041, 0.6041, 1.17), (1.151, 0.7689, 0.9265), (1.353, 0.9041, 0.6299), (1.503, 1.005, 0.2915), (1.596, 1.066, -0.0756), (1.627, 1.087, -0.4574), (1.596, 1.066, -0.8392), (1.503, 1.005, -1.206), (1.353, 0.9041, -1.545), (1.151, 0.7689, -1.841), (0.9041, 0.6041, -2.085), (0.6227, 0.4161, -2.266), (0.3175, 0.2121, -2.377), (0.3528, 0.1461, 1.462), (0.692, 0.2866, 1.351), (1.005, 0.4161, 1.17), (1.279, 0.5296, 0.9265), (1.503, 0.6227, 0.6299), (1.671, 0.692, 0.2915), (1.773, 0.7346, -0.0756), (1.808, 0.749, -0.4574), (1.773, 0.7346, -0.8392), (1.671, 0.692, -1.206), (1.503, 0.6227, -1.545), (1.279, 0.5296, -1.841), (1.005, 0.4161, -2.085), (0.692, 0.2866, -2.266), (0.3528, 0.1461, -2.377), (0.3745, 0.07449, 1.462), (0.7346, 0.1461, 1.351), (1.066, 0.2121, 1.17), (1.357, 0.27, 0.9265), (1.596, 0.3175, 0.6299), (1.773, 0.3528, 0.2915), (1.883, 0.3745, -0.0756), (1.92, 0.3818, -0.4574), (1.883, 0.3745, -0.8392), (1.773, 0.3528, -1.206), (1.596, 0.3175, -1.545), (1.357, 0.27, -1.841), (1.066, 0.2121, -2.085), (0.7346, 0.1461, -2.266), (0.3745, 0.07449, -2.377), (0.3818, -5.469e-07, 1.462), (0.749, -5.809e-07, 1.351), (1.087, -6.392e-07, 1.17), (1.384, -6.392e-07, 0.9265), (1.627, -6.976e-07, 0.6299), (1.808, -5.809e-07, 0.2915), (1.92, -6.198e-07, -0.0756), (1.957, -4.643e-07, -0.4574), (1.92, -4.643e-07, -0.8392), (1.808, -5.809e-07, -1.206), (1.627, -6.976e-07, -1.545), (1.384, -6.392e-07, -1.841), (1.087, -6.392e-07, -2.085), (0.749, -5.323e-07, -2.266), (0.3818, -5.76e-07, -2.377), (0.3745, -0.07449, 1.462), (0.7346, -0.1461, 1.351), (1.066, -0.2121, 1.17), (1.357, -0.27, 0.9265), (1.596, -0.3175, 0.6299), (1.773, -0.3528, 0.2915), (1.883, -0.3745, -0.0756), (1.92, -0.3818, -0.4574), (1.883, -0.3745, -0.8392), (1.773, -0.3528, -1.206), (1.596, -0.3175, -1.545), (1.357, -0.27, -1.841), (1.066, -0.2121, -2.085), (0.7346, -0.1461, -2.266), (0.3745, -0.07449, -2.377), (0.3528, -0.1461, 1.462), (0.692, -0.2866, 1.351), (1.005, -0.4161, 1.17), (1.279, -0.5296, 0.9265), (1.503, -0.6227, 0.6299), (1.671, -0.692, 0.2915), (1.773, -0.7346, -0.0756), (1.808, -0.749, -0.4574), (1.773, -0.7346, -0.8392), (1.671, -0.692, -1.206), (1.503, -0.6227, -1.545), (1.279, -0.5296, -1.841), (1.005, -0.4161, -2.085), (0.692, -0.2866, -2.266), (0.3528, -0.1461, -2.377), (0.3175, -0.2121, 1.462), (0.6227, -0.4161, 1.351), (0.9041, -0.6041, 1.17), (1.151, -0.7689, 0.9265), (1.353, -0.9041, 0.6299), (1.503, -1.005, 0.2915), (1.596, -1.066, -0.0756), (1.627, -1.087, -0.4574), (1.596, -1.066, -0.8392), (1.503, -1.005, -1.206), (1.353, -0.9041, -1.545), (1.151, -0.7689, -1.841), (0.9041, -0.6041, -2.085), (0.6227, -0.4161, -2.266), (0.3175, -0.2121, -2.377), (0.27, -0.27, 1.462), (0.5296, -0.5296, 1.351), (0.7689, -0.7689, 1.17), (0.9786, -0.9786, 0.9265), (1.151, -1.151, 0.6299), (1.279, -1.279, 0.2915), (1.357, -1.357, -0.0756), (1.384, -1.384, -0.4574), (1.357, -1.357, -0.8392), (1.279, -1.279, -1.206), (1.151, -1.151, -1.545), (0.9786, -0.9786, -1.841), (0.7689, -0.7689, -2.085), (0.5296, -0.5296, -2.266), (0.27, -0.27, -2.377), (0.2121, -0.3175, 1.462), (0.4161, -0.6227, 1.351), (0.6041, -0.9041, 1.17), (0.7689, -1.151, 0.9265), (0.9041, -1.353, 0.6299), (1.005, -1.503, 0.2915), (1.066, -1.596, -0.0756), (1.087, -1.627, -0.4574), (1.066, -1.596, -0.8392), (1.005, -1.503, -1.206), (0.9041, -1.353, -1.545), (0.7689, -1.151, -1.841), (0.6041, -0.9041, -2.085), (0.4161, -0.6227, -2.266), (0.2121, -0.3175, -2.377), (0.1461, -0.3528, 1.462), (0.2866, -0.692, 1.351), (0.4161, -1.005, 1.17), (0.5296, -1.279, 0.9265), (0.6227, -1.503, 0.6299), (0.692, -1.671, 0.2915), (0.7346, -1.773, -0.0756), (0.749, -1.808, -0.4574), (0.7346, -1.773, -0.8392), (0.692, -1.671, -1.206), (0.6227, -1.503, -1.545), (0.5296, -1.279, -1.841), (0.4161, -1.005, -2.085), (0.2866, -0.692, -2.266), (0.1461, -0.3528, -2.377), (0.07449, -0.3745, 1.462), (0.1461, -0.7346, 1.351), (0.2121, -1.066, 1.17), (0.27, -1.357, 0.9265), (0.3175, -1.596, 0.6299), (0.3528, -1.773, 0.2915), (0.3745, -1.883, -0.0756), (0.3818, -1.92, -0.4574), (0.3745, -1.883, -0.8392), (0.3528, -1.773, -1.206), (0.3175, -1.596, -1.545), (0.27, -1.357, -1.841), (0.2121, -1.066, -2.085), (0.1461, -0.7346, -2.266), (0.07449, -0.3745, -2.377), (-1.258e-07, -0.3818, 1.462), (-1.404e-07, -0.749, 1.351), (-9.176e-08, -1.087, 1.17), (-1.112e-07, -1.384, 0.9265), (-1.112e-07, -1.627, 0.6299), (-1.306e-07, -1.808, 0.2915), (-9.176e-08, -1.92, -0.0756), (2.489e-08, -1.957, -0.4574), (2.489e-08, -1.92, -0.8392), (-1.306e-07, -1.808, -1.206), (-1.112e-07, -1.627, -1.545), (-1.112e-07, -1.384, -1.841), (-1.112e-07, -1.087, -2.085), (-8.204e-08, -0.749, -2.266), (-1.063e-07, -0.3818, -2.377), (-6.064e-08, -5.453e-07, -2.415), (-0.07449, -0.3745, 1.462), (-0.1461, -0.7346, 1.351), (-0.2121, -1.066, 1.17), (-0.27, -1.357, 0.9265), (-0.3175, -1.596, 0.6299), (-0.3528, -1.773, 0.2915), (-0.3745, -1.883, -0.0756), (-0.3818, -1.92, -0.4574), (-0.3745, -1.883, -0.8392), (-0.3528, -1.773, -1.206), (-0.3175, -1.596, -1.545), (-0.27, -1.357, -1.841), (-0.2121, -1.066, -2.085), (-0.1461, -0.7346, -2.266), (-0.07449, -0.3745, -2.377), (-0.1461, -0.3528, 1.462), (-0.2866, -0.692, 1.351), (-0.4161, -1.005, 1.17), (-0.5296, -1.279, 0.9265), (-0.6227, -1.503, 0.6299), (-0.692, -1.671, 0.2915), (-0.7346, -1.773, -0.0756), (-0.749, -1.808, -0.4574), (-0.7346, -1.773, -0.8392), (-0.692, -1.671, -1.206), (-0.6227, -1.503, -1.545), (-0.5296, -1.279, -1.841), (-0.4161, -1.005, -2.085), (-0.2866, -0.692, -2.266), (-0.1461, -0.3528, -2.377), (-0.2121, -0.3175, 1.462), (-0.4161, -0.6227, 1.351), (-0.6041, -0.9041, 1.17), (-0.7689, -1.151, 0.9265), (-0.9041, -1.353, 0.6299), (-1.005, -1.503, 0.2915), (-1.066, -1.596, -0.0756), (-1.087, -1.627, -0.4574), (-1.066, -1.596, -0.8392), (-1.005, -1.503, -1.206), (-0.9041, -1.353, -1.545), (-0.7689, -1.151, -1.841), (-0.6041, -0.9041, -2.085), (-0.4161, -0.6227, -2.266), (-0.2121, -0.3175, -2.377), (-0.27, -0.27, 1.462), (-0.5296, -0.5296, 1.351), (-0.7689, -0.7689, 1.17), (-0.9786, -0.9786, 0.9265), (-1.151, -1.151, 0.6299), (-1.279, -1.279, 0.2915), (-1.357, -1.357, -0.0756), (-1.384, -1.384, -0.4574), (-1.357, -1.357, -0.8392), (-1.279, -1.279, -1.206), (-1.151, -1.151, -1.545), (-0.9786, -0.9786, -1.841), (-0.7689, -0.7689, -2.085), (-0.5296, -0.5296, -2.266), (-0.27, -0.27, -2.377), (-0.3175, -0.2121, 1.462), (-0.6227, -0.4161, 1.351), (-0.9041, -0.6041, 1.17), (-1.151, -0.7689, 0.9265), (-1.353, -0.9041, 0.6299), (-1.503, -1.005, 0.2915), (-1.596, -1.066, -0.0756), (-1.627, -1.087, -0.4574), (-1.596, -1.066, -0.8392), (-1.503, -1.005, -1.206), (-1.353, -0.9041, -1.545), (-1.151, -0.7689, -1.841), (-0.9041, -0.6041, -2.085), (-0.6227, -0.4161, -2.266), (-0.3175, -0.2121, -2.377), (-6.498e-07, -7.894e-07, 1.5), (-0.3528, -0.1461, 1.462), (-0.692, -0.2866, 1.351), (-1.005, -0.4161, 1.17), (-1.279, -0.5296, 0.9265), (-1.503, -0.6227, 0.6299), (-1.671, -0.692, 0.2915), (-1.773, -0.7346, -0.0756), (-1.808, -0.749, -0.4574), (-1.773, -0.7346, -0.8392), (-1.671, -0.692, -1.206), (-1.503, -0.6227, -1.545), (-1.279, -0.5296, -1.841), (-1.005, -0.4161, -2.085), (-0.692, -0.2866, -2.266), (-0.3528, -0.1461, -2.377), (-0.3745, -0.07449, 1.462), (-0.7346, -0.1461, 1.351), (-1.066, -0.2121, 1.17), (-1.357, -0.27, 0.9265), (-1.596, -0.3175, 0.6299), (-1.773, -0.3528, 0.2915), (-1.883, -0.3745, -0.0756), (-1.92, -0.3818, -0.4574), (-1.883, -0.3745, -0.8392), (-1.773, -0.3528, -1.206), (-1.596, -0.3175, -1.545), (-1.357, -0.27, -1.841), (-1.066, -0.2121, -2.085), (-0.7346, -0.1461, -2.266), (-0.3745, -0.07449, -2.377), (-0.3818, -4.545e-07, 1.462), (-0.749, -4.156e-07, 1.351), (-1.087, -4.254e-07, 1.17), (-1.384, -3.476e-07, 0.9265), (-1.627, -4.448e-07, 0.6299), (-1.808, -5.42e-07, 0.2915), (-1.92, -3.865e-07, -0.0756), (-1.957, -3.476e-07, -0.4574), (-1.92, -5.42e-07, -0.8392), (-1.808, -5.42e-07, -1.206), (-1.627, -4.448e-07, -1.545), (-1.384, -3.476e-07, -1.841), (-1.087, -4.254e-07, -2.085), (-0.749, -3.865e-07, -2.266), (-0.3818, -4.594e-07, -2.377), (-0.3745, 0.07449, 1.462), (-0.7346, 0.1461, 1.351), (-1.066, 0.2121, 1.17), (-1.357, 0.27, 0.9265), (-1.596, 0.3175, 0.6299), (-1.773, 0.3528, 0.2915), (-1.883, 0.3745, -0.0756), (-1.92, 0.3818, -0.4574), (-1.883, 0.3745, -0.8392), (-1.773, 0.3528, -1.206), (-1.596, 0.3175, -1.545), (-1.357, 0.27, -1.841), (-1.066, 0.2121, -2.085), (-0.7346, 0.1461, -2.266), (-0.3745, 0.07449, -2.377), (-0.3528, 0.1461, 1.462), (-0.692, 0.2866, 1.351), (-1.005, 0.4161, 1.17), (-1.279, 0.5296, 0.9265), (-1.503, 0.6227, 0.6299), (-1.671, 0.692, 0.2915), (-1.773, 0.7346, -0.0756), (-1.808, 0.749, -0.4574), (-1.773, 0.7346, -0.8392), (-1.671, 0.692, -1.206), (-1.503, 0.6227, -1.545), (-1.279, 0.5296, -1.841), (-1.005, 0.4161, -2.085), (-0.692, 0.2866, -2.266), (-0.3528, 0.1461, -2.377), (-0.3175, 0.2121, 1.462), (-0.6227, 0.4161, 1.351), (-0.9041, 0.6041, 1.17), (-1.151, 0.7689, 0.9265), (-1.353, 0.9041, 0.6299), (-1.503, 1.005, 0.2915), (-1.596, 1.066, -0.0756), (-1.627, 1.087, -0.4574), (-1.596, 1.066, -0.8392), (-1.503, 1.005, -1.206), (-1.353, 0.9041, -1.545), (-1.151, 0.7689, -1.841), (-0.9041, 0.6041, -2.085), (-0.6227, 0.4161, -2.266), (-0.3175, 0.2121, -2.377), (-0.27, 0.27, 1.462), (-0.5296, 0.5296, 1.351), (-0.7689, 0.7689, 1.17), (-0.9786, 0.9786, 0.9265), (-1.151, 1.151, 0.6299), (-1.279, 1.279, 0.2915), (-1.357, 1.357, -0.0756), (-1.384, 1.384, -0.4574), (-1.357, 1.357, -0.8392), (-1.279, 1.279, -1.206), (-1.151, 1.151, -1.545), (-0.9786, 0.9786, -1.841), (-0.7689, 0.7689, -2.085), (-0.5296, 0.5296, -2.266), (-0.27, 0.27, -2.377), (-0.2121, 0.3175, 1.462), (-0.4161, 0.6227, 1.351), (-0.6041, 0.9041, 1.17), (-0.7689, 1.151, 0.9265), (-0.9041, 1.353, 0.6299), (-1.005, 1.503, 0.2915), (-1.066, 1.596, -0.0756), (-1.087, 1.627, -0.4574), (-1.066, 1.596, -0.8392), (-1.005, 1.503, -1.206), (-0.9041, 1.353, -1.545), (-0.7689, 1.151, -1.841), (-0.6041, 0.9041, -2.085), (-0.4161, 0.6227, -2.266), (-0.2121, 0.3175, -2.377), (-0.1461, 0.3528, 1.462), (-0.2866, 0.692, 1.351), (-0.4161, 1.005, 1.17), (-0.5296, 1.279, 0.9265), (-0.6227, 1.503, 0.6299), (-0.692, 1.671, 0.2915), (-0.7346, 1.773, -0.0756), (-0.749, 1.808, -0.4574), (-0.7346, 1.773, -0.8392), (-0.692, 1.671, -1.206), (-0.6227, 1.503, -1.545), (-0.5296, 1.279, -1.841), (-0.4161, 1.005, -2.085), (-0.2866, 0.692, -2.266), (-0.1461, 0.3528, -2.377), (-0.07449, 0.3745, 1.462), (-0.1461, 0.7346, 1.351), (-0.2121, 1.066, 1.17), (-0.27, 1.357, 0.9265), (-0.3175, 1.596, 0.6299), (-0.3528, 1.773, 0.2915), (-0.3745, 1.883, -0.0756), (-0.3818, 1.92, -0.4574), (-0.3745, 1.883, -0.8392), (-0.3528, 1.773, -1.206), (-0.3175, 1.596, -1.545), (-0.27, 1.357, -1.841), (-0.2121, 1.066, -2.085), (-0.1461, 0.7346, -2.266), (-0.07449, 0.3745, -2.377), (5.898e-10, 0.3818, 1.462), (1.124e-07, 0.749, 1.351), (3.461e-08, 0.3818, -2.377)], [], [(8, 7, 21, 22), (1, 0, 14, 15), (9, 8, 22, 23), (2, 1, 15, 16), (10, 9, 23, 24), (3, 2, 16, 17), (11, 10, 24, 25), (4, 3, 17, 18), (481, 11, 25, 26), (5, 4, 18, 19), (479, 328, 12), (252, 481, 26), (6, 5, 19, 20), (480, 479, 12, 13), (7, 6, 20, 21), (0, 480, 13, 14), (21, 20, 35, 36), (14, 13, 28, 29), (22, 21, 36, 37), (15, 14, 29, 30), (23, 22, 37, 38), (16, 15, 30, 31), (24, 23, 38, 39), (17, 16, 31, 32), (25, 24, 39, 40), (18, 17, 32, 33), (26, 25, 40, 41), (19, 18, 33, 34), (12, 328, 27), (252, 26, 41), (20, 19, 34, 35), (13, 12, 27, 28), (40, 39, 54, 55), (33, 32, 47, 48), (41, 40, 55, 56), (34, 33, 48, 49), (27, 328, 42), (252, 41, 56), (35, 34, 49, 50), (28, 27, 42, 43), (36, 35, 50, 51), (29, 28, 43, 44), (37, 36, 51, 52), (30, 29, 44, 45), (38, 37, 52, 53), (31, 30, 45, 46), (39, 38, 53, 54), (32, 31, 46, 47), (44, 43, 58, 59), (52, 51, 66, 67), (45, 44, 59, 60), (53, 52, 67, 68), (46, 45, 60, 61), (54, 53, 68, 69), (47, 46, 61, 62), (55, 54, 69, 70), (48, 47, 62, 63), (56, 55, 70, 71), (49, 48, 63, 64), (42, 328, 57), (252, 56, 71), (50, 49, 64, 65), (43, 42, 57, 58), (51, 50, 65, 66), (63, 62, 77, 78), (71, 70, 85, 86), (64, 63, 78, 79), (57, 328, 72), (252, 71, 86), (65, 64, 79, 80), (58, 57, 72, 73), (66, 65, 80, 81), (59, 58, 73, 74), (67, 66, 81, 82), (60, 59, 74, 75), (68, 67, 82, 83), (61, 60, 75, 76), (69, 68, 83, 84), (62, 61, 76, 77), (70, 69, 84, 85), (82, 81, 96, 97), (75, 74, 89, 90), (83, 82, 97, 98), (76, 75, 90, 91), (84, 83, 98, 99), (77, 76, 91, 92), (85, 84, 99, 100), (78, 77, 92, 93), (86, 85, 100, 101), (79, 78, 93, 94), (72, 328, 87), (252, 86, 101), (80, 79, 94, 95), (73, 72, 87, 88), (81, 80, 95, 96), (74, 73, 88, 89), (101, 100, 115, 116), (94, 93, 108, 109), (87, 328, 102), (252, 101, 116), (95, 94, 109, 110), (88, 87, 102, 103), (96, 95, 110, 111), (89, 88, 103, 104), (97, 96, 111, 112), (90, 89, 104, 105), (98, 97, 112, 113), (91, 90, 105, 106), (99, 98, 113, 114), (92, 91, 106, 107), (100, 99, 114, 115), (93, 92, 107, 108), (113, 112, 127, 128), (106, 105, 120, 121), (114, 113, 128, 129), (107, 106, 121, 122), (115, 114, 129, 130), (108, 107, 122, 123), (116, 115, 130, 131), (109, 108, 123, 124), (102, 328, 117), (252, 116, 131), (110, 109, 124, 125), (103, 102, 117, 118), (111, 110, 125, 126), (104, 103, 118, 119), (112, 111, 126, 127), (105, 104, 119, 120), (117, 328, 132), (252, 131, 146), (125, 124, 139, 140), (118, 117, 132, 133), (126, 125, 140, 141), (119, 118, 133, 134), (127, 126, 141, 142), (120, 119, 134, 135), (128, 127, 142, 143), (121, 120, 135, 136), (129, 128, 143, 144), (122, 121, 136, 137), (130, 129, 144, 145), (123, 122, 137, 138), (131, 130, 145, 146), (124, 123, 138, 139), (136, 135, 150, 151), (144, 143, 158, 159), (137, 136, 151, 152), (145, 144, 159, 160), (138, 137, 152, 153), (146, 145, 160, 161), (139, 138, 153, 154), (132, 328, 147), (252, 146, 161), (140, 139, 154, 155), (133, 132, 147, 148), (141, 140, 155, 156), (134, 133, 148, 149), (142, 141, 156, 157), (135, 134, 149, 150), (143, 142, 157, 158), (155, 154, 169, 170), (148, 147, 162, 163), (156, 155, 170, 171), (149, 148, 163, 164), (157, 156, 171, 172), (150, 149, 164, 165), (158, 157, 172, 173), (151, 150, 165, 166), (159, 158, 173, 174), (152, 151, 166, 167), (160, 159, 174, 175), (153, 152, 167, 168), (161, 160, 175, 176), (154, 153, 168, 169), (147, 328, 162), (252, 161, 176), (174, 173, 188, 189), (167, 166, 181, 182), (175, 174, 189, 190), (168, 167, 182, 183), (176, 175, 190, 191), (169, 168, 183, 184), (162, 328, 177), (252, 176, 191), (170, 169, 184, 185), (163, 162, 177, 178), (171, 170, 185, 186), (164, 163, 178, 179), (172, 171, 186, 187), (165, 164, 179, 180), (173, 172, 187, 188), (166, 165, 180, 181), (178, 177, 192, 193), (186, 185, 200, 201), (179, 178, 193, 194), (187, 186, 201, 202), (180, 179, 194, 195), (188, 187, 202, 203), (181, 180, 195, 196), (189, 188, 203, 204), (182, 181, 196, 197), (190, 189, 204, 205), (183, 182, 197, 198), (191, 190, 205, 206), (184, 183, 198, 199), (177, 328, 192), (252, 191, 206), (185, 184, 199, 200), (197, 196, 211, 212), (205, 204, 219, 220), (198, 197, 212, 213), (206, 205, 220, 221), (199, 198, 213, 214), (192, 328, 207), (252, 206, 221), (200, 199, 214, 215), (193, 192, 207, 208), (201, 200, 215, 216), (194, 193, 208, 209), (202, 201, 216, 217), (195, 194, 209, 210), (203, 202, 217, 218), (196, 195, 210, 211), (204, 203, 218, 219), (216, 215, 230, 231), (209, 208, 223, 224), (217, 216, 231, 232), (210, 209, 224, 225), (218, 217, 232, 233), (211, 210, 225, 226), (219, 218, 233, 234), (212, 211, 226, 227), (220, 219, 234, 235), (213, 212, 227, 228), (221, 220, 235, 236), (214, 213, 228, 229), (207, 328, 222), (252, 221, 236), (215, 214, 229, 230), (208, 207, 222, 223), (235, 234, 249, 250), (228, 227, 242, 243), (236, 235, 250, 251), (229, 228, 243, 244), (222, 328, 237), (252, 236, 251), (230, 229, 244, 245), (223, 222, 237, 238), (231, 230, 245, 246), (224, 223, 238, 239), (232, 231, 246, 247), (225, 224, 239, 240), (233, 232, 247, 248), (226, 225, 240, 241), (234, 233, 248, 249), (227, 226, 241, 242), (247, 246, 262, 263), (240, 239, 255, 256), (248, 247, 263, 264), (241, 240, 256, 257), (249, 248, 264, 265), (242, 241, 257, 258), (250, 249, 265, 266), (243, 242, 258, 259), (251, 250, 266, 267), (244, 243, 259, 260), (237, 328, 253), (252, 251, 267), (245, 244, 260, 261), (238, 237, 253, 254), (246, 245, 261, 262), (239, 238, 254, 255), (267, 266, 281, 282), (260, 259, 274, 275), (253, 328, 268), (252, 267, 282), (261, 260, 275, 276), (254, 253, 268, 269), (262, 261, 276, 277), (255, 254, 269, 270), (263, 262, 277, 278), (256, 255, 270, 271), (264, 263, 278, 279), (257, 256, 271, 272), (265, 264, 279, 280), (258, 257, 272, 273), (266, 265, 280, 281), (259, 258, 273, 274), (271, 270, 285, 286), (279, 278, 293, 294), (272, 271, 286, 287), (280, 279, 294, 295), (273, 272, 287, 288), (281, 280, 295, 296), (274, 273, 288, 289), (282, 281, 296, 297), (275, 274, 289, 290), (268, 328, 283), (252, 282, 297), (276, 275, 290, 291), (269, 268, 283, 284), (277, 276, 291, 292), (270, 269, 284, 285), (278, 277, 292, 293), (290, 289, 304, 305), (283, 328, 298), (252, 297, 312), (291, 290, 305, 306), (284, 283, 298, 299), (292, 291, 306, 307), (285, 284, 299, 300), (293, 292, 307, 308), (286, 285, 300, 301), (294, 293, 308, 309), (287, 286, 301, 302), (295, 294, 309, 310), (288, 287, 302, 303), (296, 295, 310, 311), (289, 288, 303, 304), (297, 296, 311, 312), (309, 308, 323, 324), (302, 301, 316, 317), (310, 309, 324, 325), (303, 302, 317, 318), (311, 310, 325, 326), (304, 303, 318, 319), (312, 311, 326, 327), (305, 304, 319, 320), (298, 328, 313), (252, 312, 327), (306, 305, 320, 321), (299, 298, 313, 314), (307, 306, 321, 322), (300, 299, 314, 315), (308, 307, 322, 323), (301, 300, 315, 316), (313, 328, 329), (252, 327, 343), (321, 320, 336, 337), (314, 313, 329, 330), (322, 321, 337, 338), (315, 314, 330, 331), (323, 322, 338, 339), (316, 315, 331, 332), (324, 323, 339, 340), (317, 316, 332, 333), (325, 324, 340, 341), (318, 317, 333, 334), (326, 325, 341, 342), (319, 318, 334, 335), (327, 326, 342, 343), (320, 319, 335, 336), (333, 332, 347, 348), (341, 340, 355, 356), (334, 333, 348, 349), (342, 341, 356, 357), (335, 334, 349, 350), (343, 342, 357, 358), (336, 335, 350, 351), (329, 328, 344), (252, 343, 358), (337, 336, 351, 352), (330, 329, 344, 345), (338, 337, 352, 353), (331, 330, 345, 346), (339, 338, 353, 354), (332, 331, 346, 347), (340, 339, 354, 355), (352, 351, 366, 367), (345, 344, 359, 360), (353, 352, 367, 368), (346, 345, 360, 361), (354, 353, 368, 369), (347, 346, 361, 362), (355, 354, 369, 370), (348, 347, 362, 363), (356, 355, 370, 371), (349, 348, 363, 364), (357, 356, 371, 372), (350, 349, 364, 365), (358, 357, 372, 373), (351, 350, 365, 366), (344, 328, 359), (252, 358, 373), (371, 370, 385, 386), (364, 363, 378, 379), (372, 371, 386, 387), (365, 364, 379, 380), (373, 372, 387, 388), (366, 365, 380, 381), (359, 328, 374), (252, 373, 388), (367, 366, 381, 382), (360, 359, 374, 375), (368, 367, 382, 383), (361, 360, 375, 376), (369, 368, 383, 384), (362, 361, 376, 377), (370, 369, 384, 385), (363, 362, 377, 378), (383, 382, 397, 398), (376, 375, 390, 391), (384, 383, 398, 399), (377, 376, 391, 392), (385, 384, 399, 400), (378, 377, 392, 393), (386, 385, 400, 401), (379, 378, 393, 394), (387, 386, 401, 402), (380, 379, 394, 395), (388, 387, 402, 403), (381, 380, 395, 396), (374, 328, 389), (252, 388, 403), (382, 381, 396, 397), (375, 374, 389, 390), (402, 401, 416, 417), (395, 394, 409, 410), (403, 402, 417, 418), (396, 395, 410, 411), (389, 328, 404), (252, 403, 418), (397, 396, 411, 412), (390, 389, 404, 405), (398, 397, 412, 413), (391, 390, 405, 406), (399, 398, 413, 414), (392, 391, 406, 407), (400, 399, 414, 415), (393, 392, 407, 408), (401, 400, 415, 416), (394, 393, 408, 409), (406, 405, 420, 421), (414, 413, 428, 429), (407, 406, 421, 422), (415, 414, 429, 430), (408, 407, 422, 423), (416, 415, 430, 431), (409, 408, 423, 424), (417, 416, 431, 432), (410, 409, 424, 425), (418, 417, 432, 433), (411, 410, 425, 426), (404, 328, 419), (252, 418, 433), (412, 411, 426, 427), (405, 404, 419, 420), (413, 412, 427, 428), (425, 424, 439, 440), (433, 432, 447, 448), (426, 425, 440, 441), (419, 328, 434), (252, 433, 448), (427, 426, 441, 442), (420, 419, 434, 435), (428, 427, 442, 443), (421, 420, 435, 436), (429, 428, 443, 444), (422, 421, 436, 437), (430, 429, 444, 445), (423, 422, 437, 438), (431, 430, 445, 446), (424, 423, 438, 439), (432, 431, 446, 447), (444, 443, 458, 459), (437, 436, 451, 452), (445, 444, 459, 460), (438, 437, 452, 453), (446, 445, 460, 461), (439, 438, 453, 454), (447, 446, 461, 462), (440, 439, 454, 455), (448, 447, 462, 463), (441, 440, 455, 456), (434, 328, 449), (252, 448, 463), (442, 441, 456, 457), (435, 434, 449, 450), (443, 442, 457, 458), (436, 435, 450, 451), (463, 462, 477, 478), (456, 455, 470, 471), (449, 328, 464), (252, 463, 478), (457, 456, 471, 472), (450, 449, 464, 465), (458, 457, 472, 473), (451, 450, 465, 466), (459, 458, 473, 474), (452, 451, 466, 467), (460, 459, 474, 475), (453, 452, 467, 468), (461, 460, 475, 476), (454, 453, 468, 469), (462, 461, 476, 477), (455, 454, 469, 470), (467, 466, 0, 1), (475, 474, 8, 9), (468, 467, 1, 2), (476, 475, 9, 10), (469, 468, 2, 3), (477, 476, 10, 11), (470, 469, 3, 4), (478, 477, 11, 481), (471, 470, 4, 5), (464, 328, 479), (252, 478, 481), (472, 471, 5, 6), (465, 464, 479, 480), (473, 472, 6, 7), (466, 465, 480, 0), (474, 473, 7, 8)])
_uv = me_sphere.uv_layers.new(name='UVMap')
_uv.uv.foreach_set('vector', [0.75, 0.3125, 0.75, 0.375, 0.7188, 0.375, 0.7188, 0.3125, 0.75, 0.75, 0.75, 0.8125, 0.7188, 0.8125, 0.7188, 0.75, 0.75, 0.25, 0.75, 0.3125, 0.7188, 0.3125, 0.7188, 0.25, 0.75, 0.6875, 0.75, 0.75, 0.7188, 0.75, 0.7188, 0.6875, 0.75, 0.1875, 0.75, 0.25, 0.7188, 0.25, 0.7188, 0.1875, 0.75, 0.625, 0.75, 0.6875, 0.7188, 0.6875, 0.7188, 0.625, 0.75, 0.125, 0.75, 0.1875, 0.7188, 0.1875, 0.7188, 0.125, 0.75, 0.5625, 0.75, 0.625, 0.7188, 0.625, 0.7188, 0.5625, 0.75, 0.0625, 0.75, 0.125, 0.7188, 0.125, 0.7187, 0.0625, 0.75, 0.5, 0.75, 0.5625, 0.7188, 0.5625, 0.7188, 0.5, 0.75, 0.9375, 0.7344, 1.0, 0.7187, 0.9375, 0.7344, 0.0, 0.75, 0.0625, 0.7187, 0.0625, 0.75, 0.4375, 0.75, 0.5, 0.7188, 0.5, 0.7188, 0.4375, 0.75, 0.875, 0.75, 0.9375, 0.7187, 0.9375, 0.7188, 0.875, 0.75, 0.375, 0.75, 0.4375, 0.7188, 0.4375, 0.7188, 0.375, 0.75, 0.8125, 0.75, 0.875, 0.7188, 0.875, 0.7188, 0.8125, 0.7188, 0.375, 0.7188, 0.4375, 0.6875, 0.4375, 0.6875, 0.375, 0.7188, 0.8125, 0.7188, 0.875, 0.6875, 0.875, 0.6875, 0.8125, 0.7188, 0.3125, 0.7188, 0.375, 0.6875, 0.375, 0.6875, 0.3125, 0.7188, 0.75, 0.7188, 0.8125, 0.6875, 0.8125, 0.6875, 0.75, 0.7188, 0.25, 0.7188, 0.3125, 0.6875, 0.3125, 0.6875, 0.25, 0.7188, 0.6875, 0.7188, 0.75, 0.6875, 0.75, 0.6875, 0.6875, 0.7188, 0.1875, 0.7188, 0.25, 0.6875, 0.25, 0.6875, 0.1875, 0.7188, 0.625, 0.7188, 0.6875, 0.6875, 0.6875, 0.6875, 0.625, 0.7188, 0.125, 0.7188, 0.1875, 0.6875, 0.1875, 0.6875, 0.125, 0.7188, 0.5625, 0.7188, 0.625, 0.6875, 0.625, 0.6875, 0.5625, 0.7187, 0.0625, 0.7188, 0.125, 0.6875, 0.125, 0.6875, 0.0625, 0.7188, 0.5, 0.7188, 0.5625, 0.6875, 0.5625, 0.6875, 0.5, 0.7187, 0.9375, 0.7031, 1.0, 0.6875, 0.9375, 0.7031, 0.0, 0.7187, 0.0625, 0.6875, 0.0625, 0.7188, 0.4375, 0.7188, 0.5, 0.6875, 0.5, 0.6875, 0.4375, 0.7188, 0.875, 0.7187, 0.9375, 0.6875, 0.9375, 0.6875, 0.875, 0.6875, 0.125, 0.6875, 0.1875, 0.6562, 0.1875, 0.6562, 0.125, 0.6875, 0.5625, 0.6875, 0.625, 0.6562, 0.625, 0.6562, 0.5625, 0.6875, 0.0625, 0.6875, 0.125, 0.6562, 0.125, 0.6562, 0.0625, 0.6875, 0.5, 0.6875, 0.5625, 0.6562, 0.5625, 0.6562, 0.5, 0.6875, 0.9375, 0.6719, 1.0, 0.6562, 0.9375, 0.6719, 0.0, 0.6875, 0.0625, 0.6562, 0.0625, 0.6875, 0.4375, 0.6875, 0.5, 0.6562, 0.5, 0.6562, 0.4375, 0.6875, 0.875, 0.6875, 0.9375, 0.6562, 0.9375, 0.6562, 0.875, 0.6875, 0.375, 0.6875, 0.4375, 0.6562, 0.4375, 0.6562, 0.375, 0.6875, 0.8125, 0.6875, 0.875, 0.6562, 0.875, 0.6562, 0.8125, 0.6875, 0.3125, 0.6875, 0.375, 0.6562, 0.375, 0.6562, 0.3125, 0.6875, 0.75, 0.6875, 0.8125, 0.6562, 0.8125, 0.6562, 0.75, 0.6875, 0.25, 0.6875, 0.3125, 0.6562, 0.3125, 0.6562, 0.25, 0.6875, 0.6875, 0.6875, 0.75, 0.6562, 0.75, 0.6562, 0.6875, 0.6875, 0.1875, 0.6875, 0.25, 0.6562, 0.25, 0.6562, 0.1875, 0.6875, 0.625, 0.6875, 0.6875, 0.6562, 0.6875, 0.6562, 0.625, 0.6562, 0.8125, 0.6562, 0.875, 0.625, 0.875, 0.625, 0.8125, 0.6562, 0.3125, 0.6562, 0.375, 0.625, 0.375, 0.625, 0.3125, 0.6562, 0.75, 0.6562, 0.8125, 0.625, 0.8125, 0.625, 0.75, 0.6562, 0.25, 0.6562, 0.3125, 0.625, 0.3125, 0.625, 0.25, 0.6562, 0.6875, 0.6562, 0.75, 0.625, 0.75, 0.625, 0.6875, 0.6562, 0.1875, 0.6562, 0.25, 0.625, 0.25, 0.625, 0.1875, 0.6562, 0.625, 0.6562, 0.6875, 0.625, 0.6875, 0.625, 0.625, 0.6562, 0.125, 0.6562, 0.1875, 0.625, 0.1875, 0.625, 0.125, 0.6562, 0.5625, 0.6562, 0.625, 0.625, 0.625, 0.625, 0.5625, 0.6562, 0.0625, 0.6562, 0.125, 0.625, 0.125, 0.625, 0.0625, 0.6562, 0.5, 0.6562, 0.5625, 0.625, 0.5625, 0.625, 0.5, 0.6562, 0.9375, 0.6406, 1.0, 0.625, 0.9375, 0.6406, 0.0, 0.6562, 0.0625, 0.625, 0.0625, 0.6562, 0.4375, 0.6562, 0.5, 0.625, 0.5, 0.625, 0.4375, 0.6562, 0.875, 0.6562, 0.9375, 0.625, 0.9375, 0.625, 0.875, 0.6562, 0.375, 0.6562, 0.4375, 0.625, 0.4375, 0.625, 0.375, 0.625, 0.5625, 0.625, 0.625, 0.5937, 0.625, 0.5937, 0.5625, 0.625, 0.0625, 0.625, 0.125, 0.5937, 0.125, 0.5937, 0.0625, 0.625, 0.5, 0.625, 0.5625, 0.5937, 0.5625, 0.5938, 0.5, 0.625, 0.9375, 0.6094, 1.0, 0.5937, 0.9375, 0.6094, 0.0, 0.625, 0.0625, 0.5937, 0.0625, 0.625, 0.4375, 0.625, 0.5, 0.5938, 0.5, 0.5937, 0.4375, 0.625, 0.875, 0.625, 0.9375, 0.5937, 0.9375, 0.5937, 0.875, 0.625, 0.375, 0.625, 0.4375, 0.5937, 0.4375, 0.5937, 0.375, 0.625, 0.8125, 0.625, 0.875, 0.5937, 0.875, 0.5937, 0.8125, 0.625, 0.3125, 0.625, 0.375, 0.5937, 0.375, 0.5937, 0.3125, 0.625, 0.75, 0.625, 0.8125, 0.5937, 0.8125, 0.5937, 0.75, 0.625, 0.25, 0.625, 0.3125, 0.5937, 0.3125, 0.5937, 0.25, 0.625, 0.6875, 0.625, 0.75, 0.5937, 0.75, 0.5937, 0.6875, 0.625, 0.1875, 0.625, 0.25, 0.5937, 0.25, 0.5937, 0.1875, 0.625, 0.625, 0.625, 0.6875, 0.5937, 0.6875, 0.5937, 0.625, 0.625, 0.125, 0.625, 0.1875, 0.5937, 0.1875, 0.5937, 0.125, 0.5937, 0.3125, 0.5937, 0.375, 0.5625, 0.375, 0.5625, 0.3125, 0.5937, 0.75, 0.5937, 0.8125, 0.5625, 0.8125, 0.5625, 0.75, 0.5937, 0.25, 0.5937, 0.3125, 0.5625, 0.3125, 0.5625, 0.25, 0.5937, 0.6875, 0.5937, 0.75, 0.5625, 0.75, 0.5625, 0.6875, 0.5937, 0.1875, 0.5937, 0.25, 0.5625, 0.25, 0.5625, 0.1875, 0.5937, 0.625, 0.5937, 0.6875, 0.5625, 0.6875, 0.5625, 0.625, 0.5937, 0.125, 0.5937, 0.1875, 0.5625, 0.1875, 0.5625, 0.125, 0.5937, 0.5625, 0.5937, 0.625, 0.5625, 0.625, 0.5625, 0.5625, 0.5937, 0.0625, 0.5937, 0.125, 0.5625, 0.125, 0.5625, 0.0625, 0.5938, 0.5, 0.5937, 0.5625, 0.5625, 0.5625, 0.5625, 0.5, 0.5937, 0.9375, 0.5781, 1.0, 0.5625, 0.9375, 0.5781, 0.0, 0.5937, 0.0625, 0.5625, 0.0625, 0.5937, 0.4375, 0.5938, 0.5, 0.5625, 0.5, 0.5625, 0.4375, 0.5937, 0.875, 0.5937, 0.9375, 0.5625, 0.9375, 0.5625, 0.875, 0.5937, 0.375, 0.5937, 0.4375, 0.5625, 0.4375, 0.5625, 0.375, 0.5937, 0.8125, 0.5937, 0.875, 0.5625, 0.875, 0.5625, 0.8125, 0.5625, 0.0625, 0.5625, 0.125, 0.5312, 0.125, 0.5312, 0.0625, 0.5625, 0.5, 0.5625, 0.5625, 0.5312, 0.5625, 0.5312, 0.5, 0.5625, 0.9375, 0.5469, 1.0, 0.5312, 0.9375, 0.5469, 0.0, 0.5625, 0.0625, 0.5312, 0.0625, 0.5625, 0.4375, 0.5625, 0.5, 0.5312, 0.5, 0.5312, 0.4375, 0.5625, 0.875, 0.5625, 0.9375, 0.5312, 0.9375, 0.5312, 0.875, 0.5625, 0.375, 0.5625, 0.4375, 0.5312, 0.4375, 0.5312, 0.375, 0.5625, 0.8125, 0.5625, 0.875, 0.5312, 0.875, 0.5312, 0.8125, 0.5625, 0.3125, 0.5625, 0.375, 0.5312, 0.375, 0.5312, 0.3125, 0.5625, 0.75, 0.5625, 0.8125, 0.5312, 0.8125, 0.5312, 0.75, 0.5625, 0.25, 0.5625, 0.3125, 0.5312, 0.3125, 0.5312, 0.25, 0.5625, 0.6875, 0.5625, 0.75, 0.5312, 0.75, 0.5312, 0.6875, 0.5625, 0.1875, 0.5625, 0.25, 0.5312, 0.25, 0.5312, 0.1875, 0.5625, 0.625, 0.5625, 0.6875, 0.5312, 0.6875, 0.5312, 0.625, 0.5625, 0.125, 0.5625, 0.1875, 0.5312, 0.1875, 0.5312, 0.125, 0.5625, 0.5625, 0.5625, 0.625, 0.5312, 0.625, 0.5312, 0.5625, 0.5312, 0.25, 0.5312, 0.3125, 0.5, 0.3125, 0.5, 0.25, 0.5312, 0.6875, 0.5312, 0.75, 0.5, 0.75, 0.5, 0.6875, 0.5312, 0.1875, 0.5312, 0.25, 0.5, 0.25, 0.5, 0.1875, 0.5312, 0.625, 0.5312, 0.6875, 0.5, 0.6875, 0.5, 0.625, 0.5312, 0.125, 0.5312, 0.1875, 0.5, 0.1875, 0.5, 0.125, 0.5312, 0.5625, 0.5312, 0.625, 0.5, 0.625, 0.5, 0.5625, 0.5312, 0.0625, 0.5312, 0.125, 0.5, 0.125, 0.5, 0.0625, 0.5312, 0.5, 0.5312, 0.5625, 0.5, 0.5625, 0.5, 0.5, 0.5312, 0.9375, 0.5156, 1.0, 0.5, 0.9375, 0.5156, 0.0, 0.5312, 0.0625, 0.5, 0.0625, 0.5312, 0.4375, 0.5312, 0.5, 0.5, 0.5, 0.5, 0.4375, 0.5312, 0.875, 0.5312, 0.9375, 0.5, 0.9375, 0.5, 0.875, 0.5312, 0.375, 0.5312, 0.4375, 0.5, 0.4375, 0.5, 0.375, 0.5312, 0.8125, 0.5312, 0.875, 0.5, 0.875, 0.5, 0.8125, 0.5312, 0.3125, 0.5312, 0.375, 0.5, 0.375, 0.5, 0.3125, 0.5312, 0.75, 0.5312, 0.8125, 0.5, 0.8125, 0.5, 0.75, 0.5, 0.9375, 0.4844, 1.0, 0.4687, 0.9375, 0.4844, 0.0, 0.5, 0.0625, 0.4687, 0.0625, 0.5, 0.4375, 0.5, 0.5, 0.4687, 0.5, 0.4687, 0.4375, 0.5, 0.875, 0.5, 0.9375, 0.4687, 0.9375, 0.4687, 0.875, 0.5, 0.375, 0.5, 0.4375, 0.4687, 0.4375, 0.4687, 0.375, 0.5, 0.8125, 0.5, 0.875, 0.4687, 0.875, 0.4687, 0.8125, 0.5, 0.3125, 0.5, 0.375, 0.4687, 0.375, 0.4687, 0.3125, 0.5, 0.75, 0.5, 0.8125, 0.4687, 0.8125, 0.4687, 0.75, 0.5, 0.25, 0.5, 0.3125, 0.4687, 0.3125, 0.4687, 0.25, 0.5, 0.6875, 0.5, 0.75, 0.4687, 0.75, 0.4687, 0.6875, 0.5, 0.1875, 0.5, 0.25, 0.4687, 0.25, 0.4687, 0.1875, 0.5, 0.625, 0.5, 0.6875, 0.4687, 0.6875, 0.4687, 0.625, 0.5, 0.125, 0.5, 0.1875, 0.4687, 0.1875, 0.4687, 0.125, 0.5, 0.5625, 0.5, 0.625, 0.4687, 0.625, 0.4687, 0.5625, 0.5, 0.0625, 0.5, 0.125, 0.4687, 0.125, 0.4687, 0.0625, 0.5, 0.5, 0.5, 0.5625, 0.4687, 0.5625, 0.4687, 0.5, 0.4687, 0.6875, 0.4687, 0.75, 0.4375, 0.75, 0.4375, 0.6875, 0.4687, 0.1875, 0.4687, 0.25, 0.4375, 0.25, 0.4375, 0.1875, 0.4687, 0.625, 0.4687, 0.6875, 0.4375, 0.6875, 0.4375, 0.625, 0.4687, 0.125, 0.4687, 0.1875, 0.4375, 0.1875, 0.4375, 0.125, 0.4687, 0.5625, 0.4687, 0.625, 0.4375, 0.625, 0.4375, 0.5625, 0.4687, 0.0625, 0.4687, 0.125, 0.4375, 0.125, 0.4375, 0.0625, 0.4687, 0.5, 0.4687, 0.5625, 0.4375, 0.5625, 0.4375, 0.5, 0.4687, 0.9375, 0.4531, 1.0, 0.4375, 0.9375, 0.4531, 0.0, 0.4687, 0.0625, 0.4375, 0.0625, 0.4687, 0.4375, 0.4687, 0.5, 0.4375, 0.5, 0.4375, 0.4375, 0.4687, 0.875, 0.4687, 0.9375, 0.4375, 0.9375, 0.4375, 0.875, 0.4687, 0.375, 0.4687, 0.4375, 0.4375, 0.4375, 0.4375, 0.375, 0.4687, 0.8125, 0.4687, 0.875, 0.4375, 0.875, 0.4375, 0.8125, 0.4687, 0.3125, 0.4687, 0.375, 0.4375, 0.375, 0.4375, 0.3125, 0.4687, 0.75, 0.4687, 0.8125, 0.4375, 0.8125, 0.4375, 0.75, 0.4687, 0.25, 0.4687, 0.3125, 0.4375, 0.3125, 0.4375, 0.25, 0.4375, 0.4375, 0.4375, 0.5, 0.4062, 0.5, 0.4062, 0.4375, 0.4375, 0.875, 0.4375, 0.9375, 0.4062, 0.9375, 0.4062, 0.875, 0.4375, 0.375, 0.4375, 0.4375, 0.4062, 0.4375, 0.4062, 0.375, 0.4375, 0.8125, 0.4375, 0.875, 0.4062, 0.875, 0.4062, 0.8125, 0.4375, 0.3125, 0.4375, 0.375, 0.4062, 0.375, 0.4062, 0.3125, 0.4375, 0.75, 0.4375, 0.8125, 0.4062, 0.8125, 0.4062, 0.75, 0.4375, 0.25, 0.4375, 0.3125, 0.4062, 0.3125, 0.4062, 0.25, 0.4375, 0.6875, 0.4375, 0.75, 0.4062, 0.75, 0.4062, 0.6875, 0.4375, 0.1875, 0.4375, 0.25, 0.4062, 0.25, 0.4062, 0.1875, 0.4375, 0.625, 0.4375, 0.6875, 0.4062, 0.6875, 0.4062, 0.625, 0.4375, 0.125, 0.4375, 0.1875, 0.4062, 0.1875, 0.4062, 0.125, 0.4375, 0.5625, 0.4375, 0.625, 0.4062, 0.625, 0.4062, 0.5625, 0.4375, 0.0625, 0.4375, 0.125, 0.4062, 0.125, 0.4062, 0.0625, 0.4375, 0.5, 0.4375, 0.5625, 0.4062, 0.5625, 0.4062, 0.5, 0.4375, 0.9375, 0.4219, 1.0, 0.4062, 0.9375, 0.4219, 0.0, 0.4375, 0.0625, 0.4062, 0.0625, 0.4062, 0.1875, 0.4062, 0.25, 0.375, 0.25, 0.375, 0.1875, 0.4062, 0.625, 0.4062, 0.6875, 0.375, 0.6875, 0.375, 0.625, 0.4062, 0.125, 0.4062, 0.1875, 0.375, 0.1875, 0.375, 0.125, 0.4062, 0.5625, 0.4062, 0.625, 0.375, 0.625, 0.375, 0.5625, 0.4062, 0.0625, 0.4062, 0.125, 0.375, 0.125, 0.375, 0.0625, 0.4062, 0.5, 0.4062, 0.5625, 0.375, 0.5625, 0.375, 0.5, 0.4062, 0.9375, 0.3906, 1.0, 0.375, 0.9375, 0.3906, 0.0, 0.4062, 0.0625, 0.375, 0.0625, 0.4062, 0.4375, 0.4062, 0.5, 0.375, 0.5, 0.375, 0.4375, 0.4062, 0.875, 0.4062, 0.9375, 0.375, 0.9375, 0.375, 0.875, 0.4062, 0.375, 0.4062, 0.4375, 0.375, 0.4375, 0.375, 0.375, 0.4062, 0.8125, 0.4062, 0.875, 0.375, 0.875, 0.375, 0.8125, 0.4062, 0.3125, 0.4062, 0.375, 0.375, 0.375, 0.375, 0.3125, 0.4062, 0.75, 0.4062, 0.8125, 0.375, 0.8125, 0.375, 0.75, 0.4062, 0.25, 0.4062, 0.3125, 0.375, 0.3125, 0.375, 0.25, 0.4062, 0.6875, 0.4062, 0.75, 0.375, 0.75, 0.375, 0.6875, 0.375, 0.875, 0.375, 0.9375, 0.3437, 0.9375, 0.3437, 0.875, 0.375, 0.375, 0.375, 0.4375, 0.3437, 0.4375, 0.3437, 0.375, 0.375, 0.8125, 0.375, 0.875, 0.3437, 0.875, 0.3437, 0.8125, 0.375, 0.3125, 0.375, 0.375, 0.3437, 0.375, 0.3437, 0.3125, 0.375, 0.75, 0.375, 0.8125, 0.3437, 0.8125, 0.3437, 0.75, 0.375, 0.25, 0.375, 0.3125, 0.3437, 0.3125, 0.3437, 0.25, 0.375, 0.6875, 0.375, 0.75, 0.3437, 0.75, 0.3437, 0.6875, 0.375, 0.1875, 0.375, 0.25, 0.3437, 0.25, 0.3437, 0.1875, 0.375, 0.625, 0.375, 0.6875, 0.3437, 0.6875, 0.3437, 0.625, 0.375, 0.125, 0.375, 0.1875, 0.3437, 0.1875, 0.3437, 0.125, 0.375, 0.5625, 0.375, 0.625, 0.3437, 0.625, 0.3437, 0.5625, 0.375, 0.0625, 0.375, 0.125, 0.3437, 0.125, 0.3437, 0.0625, 0.375, 0.5, 0.375, 0.5625, 0.3437, 0.5625, 0.3437, 0.5, 0.375, 0.9375, 0.3594, 1.0, 0.3437, 0.9375, 0.3594, 0.0, 0.375, 0.0625, 0.3437, 0.0625, 0.375, 0.4375, 0.375, 0.5, 0.3437, 0.5, 0.3437, 0.4375, 0.3437, 0.625, 0.3437, 0.6875, 0.3125, 0.6875, 0.3125, 0.625, 0.3437, 0.125, 0.3437, 0.1875, 0.3125, 0.1875, 0.3125, 0.125, 0.3437, 0.5625, 0.3437, 0.625, 0.3125, 0.625, 0.3125, 0.5625, 0.3437, 0.0625, 0.3437, 0.125, 0.3125, 0.125, 0.3125, 0.0625, 0.3437, 0.5, 0.3437, 0.5625, 0.3125, 0.5625, 0.3125, 0.5, 0.3437, 0.9375, 0.3281, 1.0, 0.3125, 0.9375, 0.3281, 0.0, 0.3437, 0.0625, 0.3125, 0.0625, 0.3437, 0.4375, 0.3437, 0.5, 0.3125, 0.5, 0.3125, 0.4375, 0.3437, 0.875, 0.3437, 0.9375, 0.3125, 0.9375, 0.3125, 0.875, 0.3437, 0.375, 0.3437, 0.4375, 0.3125, 0.4375, 0.3125, 0.375, 0.3437, 0.8125, 0.3437, 0.875, 0.3125, 0.875, 0.3125, 0.8125, 0.3437, 0.3125, 0.3437, 0.375, 0.3125, 0.375, 0.3125, 0.3125, 0.3437, 0.75, 0.3437, 0.8125, 0.3125, 0.8125, 0.3125, 0.75, 0.3437, 0.25, 0.3437, 0.3125, 0.3125, 0.3125, 0.3125, 0.25, 0.3437, 0.6875, 0.3437, 0.75, 0.3125, 0.75, 0.3125, 0.6875, 0.3437, 0.1875, 0.3437, 0.25, 0.3125, 0.25, 0.3125, 0.1875, 0.3125, 0.375, 0.3125, 0.4375, 0.2812, 0.4375, 0.2812, 0.375, 0.3125, 0.8125, 0.3125, 0.875, 0.2812, 0.875, 0.2812, 0.8125, 0.3125, 0.3125, 0.3125, 0.375, 0.2812, 0.375, 0.2812, 0.3125, 0.3125, 0.75, 0.3125, 0.8125, 0.2812, 0.8125, 0.2812, 0.75, 0.3125, 0.25, 0.3125, 0.3125, 0.2812, 0.3125, 0.2812, 0.25, 0.3125, 0.6875, 0.3125, 0.75, 0.2812, 0.75, 0.2812, 0.6875, 0.3125, 0.1875, 0.3125, 0.25, 0.2812, 0.25, 0.2812, 0.1875, 0.3125, 0.625, 0.3125, 0.6875, 0.2812, 0.6875, 0.2812, 0.625, 0.3125, 0.125, 0.3125, 0.1875, 0.2812, 0.1875, 0.2812, 0.125, 0.3125, 0.5625, 0.3125, 0.625, 0.2812, 0.625, 0.2812, 0.5625, 0.3125, 0.0625, 0.3125, 0.125, 0.2812, 0.125, 0.2812, 0.0625, 0.3125, 0.5, 0.3125, 0.5625, 0.2812, 0.5625, 0.2812, 0.5, 0.3125, 0.9375, 0.2969, 1.0, 0.2812, 0.9375, 0.2969, 0.0, 0.3125, 0.0625, 0.2812, 0.0625, 0.3125, 0.4375, 0.3125, 0.5, 0.2812, 0.5, 0.2812, 0.4375, 0.3125, 0.875, 0.3125, 0.9375, 0.2812, 0.9375, 0.2812, 0.875, 0.2812, 0.125, 0.2812, 0.1875, 0.25, 0.1875, 0.25, 0.125, 0.2812, 0.5625, 0.2812, 0.625, 0.25, 0.625, 0.25, 0.5625, 0.2812, 0.0625, 0.2812, 0.125, 0.25, 0.125, 0.25, 0.0625, 0.2812, 0.5, 0.2812, 0.5625, 0.25, 0.5625, 0.25, 0.5, 0.2812, 0.9375, 0.2656, 1.0, 0.25, 0.9375, 0.2656, 0.0, 0.2812, 0.0625, 0.25, 0.0625, 0.2812, 0.4375, 0.2812, 0.5, 0.25, 0.5, 0.25, 0.4375, 0.2812, 0.875, 0.2812, 0.9375, 0.25, 0.9375, 0.25, 0.875, 0.2812, 0.375, 0.2812, 0.4375, 0.25, 0.4375, 0.25, 0.375, 0.2812, 0.8125, 0.2812, 0.875, 0.25, 0.875, 0.25, 0.8125, 0.2812, 0.3125, 0.2812, 0.375, 0.25, 0.375, 0.25, 0.3125, 0.2812, 0.75, 0.2812, 0.8125, 0.25, 0.8125, 0.25, 0.75, 0.2812, 0.25, 0.2812, 0.3125, 0.25, 0.3125, 0.25, 0.25, 0.2812, 0.6875, 0.2812, 0.75, 0.25, 0.75, 0.25, 0.6875, 0.2812, 0.1875, 0.2812, 0.25, 0.25, 0.25, 0.25, 0.1875, 0.2812, 0.625, 0.2812, 0.6875, 0.25, 0.6875, 0.25, 0.625, 0.25, 0.3125, 0.25, 0.375, 0.2187, 0.375, 0.2187, 0.3125, 0.25, 0.75, 0.25, 0.8125, 0.2188, 0.8125, 0.2187, 0.75, 0.25, 0.25, 0.25, 0.3125, 0.2187, 0.3125, 0.2187, 0.25, 0.25, 0.6875, 0.25, 0.75, 0.2187, 0.75, 0.2187, 0.6875, 0.25, 0.1875, 0.25, 0.25, 0.2187, 0.25, 0.2187, 0.1875, 0.25, 0.625, 0.25, 0.6875, 0.2187, 0.6875, 0.2187, 0.625, 0.25, 0.125, 0.25, 0.1875, 0.2187, 0.1875, 0.2188, 0.125, 0.25, 0.5625, 0.25, 0.625, 0.2187, 0.625, 0.2187, 0.5625, 0.25, 0.0625, 0.25, 0.125, 0.2188, 0.125, 0.2188, 0.0625, 0.25, 0.5, 0.25, 0.5625, 0.2187, 0.5625, 0.2188, 0.5, 0.25, 0.9375, 0.2344, 1.0, 0.2188, 0.9375, 0.2344, 0.0, 0.25, 0.0625, 0.2188, 0.0625, 0.25, 0.4375, 0.25, 0.5, 0.2188, 0.5, 0.2188, 0.4375, 0.25, 0.875, 0.25, 0.9375, 0.2188, 0.9375, 0.2187, 0.875, 0.25, 0.375, 0.25, 0.4375, 0.2188, 0.4375, 0.2187, 0.375, 0.25, 0.8125, 0.25, 0.875, 0.2187, 0.875, 0.2188, 0.8125, 0.2188, 0.0625, 0.2188, 0.125, 0.1875, 0.125, 0.1875, 0.0625, 0.2188, 0.5, 0.2187, 0.5625, 0.1875, 0.5625, 0.1875, 0.5, 0.2188, 0.9375, 0.2031, 1.0, 0.1875, 0.9375, 0.2031, 0.0, 0.2188, 0.0625, 0.1875, 0.0625, 0.2188, 0.4375, 0.2188, 0.5, 0.1875, 0.5, 0.1875, 0.4375, 0.2187, 0.875, 0.2188, 0.9375, 0.1875, 0.9375, 0.1875, 0.875, 0.2187, 0.375, 0.2188, 0.4375, 0.1875, 0.4375, 0.1875, 0.375, 0.2188, 0.8125, 0.2187, 0.875, 0.1875, 0.875, 0.1875, 0.8125, 0.2187, 0.3125, 0.2187, 0.375, 0.1875, 0.375, 0.1875, 0.3125, 0.2187, 0.75, 0.2188, 0.8125, 0.1875, 0.8125, 0.1875, 0.75, 0.2187, 0.25, 0.2187, 0.3125, 0.1875, 0.3125, 0.1875, 0.25, 0.2187, 0.6875, 0.2187, 0.75, 0.1875, 0.75, 0.1875, 0.6875, 0.2187, 0.1875, 0.2187, 0.25, 0.1875, 0.25, 0.1875, 0.1875, 0.2187, 0.625, 0.2187, 0.6875, 0.1875, 0.6875, 0.1875, 0.625, 0.2188, 0.125, 0.2187, 0.1875, 0.1875, 0.1875, 0.1875, 0.125, 0.2187, 0.5625, 0.2187, 0.625, 0.1875, 0.625, 0.1875, 0.5625, 0.1875, 0.75, 0.1875, 0.8125, 0.1563, 0.8125, 0.1562, 0.75, 0.1875, 0.25, 0.1875, 0.3125, 0.1562, 0.3125, 0.1562, 0.25, 0.1875, 0.6875, 0.1875, 0.75, 0.1562, 0.75, 0.1562, 0.6875, 0.1875, 0.1875, 0.1875, 0.25, 0.1562, 0.25, 0.1563, 0.1875, 0.1875, 0.625, 0.1875, 0.6875, 0.1562, 0.6875, 0.1563, 0.625, 0.1875, 0.125, 0.1875, 0.1875, 0.1563, 0.1875, 0.1563, 0.125, 0.1875, 0.5625, 0.1875, 0.625, 0.1563, 0.625, 0.1562, 0.5625, 0.1875, 0.0625, 0.1875, 0.125, 0.1563, 0.125, 0.1563, 0.0625, 0.1875, 0.5, 0.1875, 0.5625, 0.1562, 0.5625, 0.1562, 0.5, 0.1875, 0.9375, 0.1719, 1.0, 0.1563, 0.9375, 0.1719, 0.0, 0.1875, 0.0625, 0.1563, 0.0625, 0.1875, 0.4375, 0.1875, 0.5, 0.1562, 0.5, 0.1563, 0.4375, 0.1875, 0.875, 0.1875, 0.9375, 0.1563, 0.9375, 0.1563, 0.875, 0.1875, 0.375, 0.1875, 0.4375, 0.1563, 0.4375, 0.1563, 0.375, 0.1875, 0.8125, 0.1875, 0.875, 0.1563, 0.875, 0.1563, 0.8125, 0.1875, 0.3125, 0.1875, 0.375, 0.1563, 0.375, 0.1562, 0.3125, 0.1562, 0.5, 0.1562, 0.5625, 0.125, 0.5625, 0.125, 0.5, 0.1563, 0.9375, 0.1406, 1.0, 0.125, 0.9375, 0.1406, 0.0, 0.1563, 0.0625, 0.125, 0.0625, 0.1563, 0.4375, 0.1562, 0.5, 0.125, 0.5, 0.125, 0.4375, 0.1563, 0.875, 0.1563, 0.9375, 0.125, 0.9375, 0.125, 0.875, 0.1563, 0.375, 0.1563, 0.4375, 0.125, 0.4375, 0.125, 0.375, 0.1563, 0.8125, 0.1563, 0.875, 0.125, 0.875, 0.125, 0.8125, 0.1562, 0.3125, 0.1563, 0.375, 0.125, 0.375, 0.125, 0.3125, 0.1562, 0.75, 0.1563, 0.8125, 0.125, 0.8125, 0.125, 0.75, 0.1562, 0.25, 0.1562, 0.3125, 0.125, 0.3125, 0.125, 0.25, 0.1562, 0.6875, 0.1562, 0.75, 0.125, 0.75, 0.125, 0.6875, 0.1563, 0.1875, 0.1562, 0.25, 0.125, 0.25, 0.125, 0.1875, 0.1563, 0.625, 0.1562, 0.6875, 0.125, 0.6875, 0.125, 0.625, 0.1563, 0.125, 0.1563, 0.1875, 0.125, 0.1875, 0.125, 0.125, 0.1562, 0.5625, 0.1563, 0.625, 0.125, 0.625, 0.125, 0.5625, 0.1563, 0.0625, 0.1563, 0.125, 0.125, 0.125, 0.125, 0.0625, 0.125, 0.25, 0.125, 0.3125, 0.09375, 0.3125, 0.09375, 0.25, 0.125, 0.6875, 0.125, 0.75, 0.09375, 0.75, 0.09375, 0.6875, 0.125, 0.1875, 0.125, 0.25, 0.09375, 0.25, 0.09375, 0.1875, 0.125, 0.625, 0.125, 0.6875, 0.09375, 0.6875, 0.09375, 0.625, 0.125, 0.125, 0.125, 0.1875, 0.09375, 0.1875, 0.09375, 0.125, 0.125, 0.5625, 0.125, 0.625, 0.09375, 0.625, 0.09375, 0.5625, 0.125, 0.0625, 0.125, 0.125, 0.09375, 0.125, 0.09375, 0.0625, 0.125, 0.5, 0.125, 0.5625, 0.09375, 0.5625, 0.09375, 0.5, 0.125, 0.9375, 0.1094, 1.0, 0.09375, 0.9375, 0.1094, 0.0, 0.125, 0.0625, 0.09375, 0.0625, 0.125, 0.4375, 0.125, 0.5, 0.09375, 0.5, 0.09375, 0.4375, 0.125, 0.875, 0.125, 0.9375, 0.09375, 0.9375, 0.09375, 0.875, 0.125, 0.375, 0.125, 0.4375, 0.09375, 0.4375, 0.09375, 0.375, 0.125, 0.8125, 0.125, 0.875, 0.09375, 0.875, 0.09375, 0.8125, 0.125, 0.3125, 0.125, 0.375, 0.09375, 0.375, 0.09375, 0.3125, 0.125, 0.75, 0.125, 0.8125, 0.09375, 0.8125, 0.09375, 0.75, 0.09375, 0.9375, 0.07813, 1.0, 0.0625, 0.9375, 0.07813, 0.0, 0.09375, 0.0625, 0.0625, 0.0625, 0.09375, 0.4375, 0.09375, 0.5, 0.0625, 0.5, 0.0625, 0.4375, 0.09375, 0.875, 0.09375, 0.9375, 0.0625, 0.9375, 0.0625, 0.875, 0.09375, 0.375, 0.09375, 0.4375, 0.0625, 0.4375, 0.0625, 0.375, 0.09375, 0.8125, 0.09375, 0.875, 0.0625, 0.875, 0.0625, 0.8125, 0.09375, 0.3125, 0.09375, 0.375, 0.0625, 0.375, 0.0625, 0.3125, 0.09375, 0.75, 0.09375, 0.8125, 0.0625, 0.8125, 0.0625, 0.75, 0.09375, 0.25, 0.09375, 0.3125, 0.0625, 0.3125, 0.0625, 0.25, 0.09375, 0.6875, 0.09375, 0.75, 0.0625, 0.75, 0.0625, 0.6875, 0.09375, 0.1875, 0.09375, 0.25, 0.0625, 0.25, 0.0625, 0.1875, 0.09375, 0.625, 0.09375, 0.6875, 0.0625, 0.6875, 0.0625, 0.625, 0.09375, 0.125, 0.09375, 0.1875, 0.0625, 0.1875, 0.0625, 0.125, 0.09375, 0.5625, 0.09375, 0.625, 0.0625, 0.625, 0.0625, 0.5625, 0.09375, 0.0625, 0.09375, 0.125, 0.0625, 0.125, 0.0625, 0.0625, 0.09375, 0.5, 0.09375, 0.5625, 0.0625, 0.5625, 0.0625, 0.5, 0.0625, 0.6875, 0.0625, 0.75, 0.03125, 0.75, 0.03125, 0.6875, 0.0625, 0.1875, 0.0625, 0.25, 0.03125, 0.25, 0.03125, 0.1875, 0.0625, 0.625, 0.0625, 0.6875, 0.03125, 0.6875, 0.03125, 0.625, 0.0625, 0.125, 0.0625, 0.1875, 0.03125, 0.1875, 0.03125, 0.125, 0.0625, 0.5625, 0.0625, 0.625, 0.03125, 0.625, 0.03125, 0.5625, 0.0625, 0.0625, 0.0625, 0.125, 0.03125, 0.125, 0.03125, 0.0625, 0.0625, 0.5, 0.0625, 0.5625, 0.03125, 0.5625, 0.03125, 0.5, 0.0625, 0.9375, 0.04688, 1.0, 0.03125, 0.9375, 0.04688, 0.0, 0.0625, 0.0625, 0.03125, 0.0625, 0.0625, 0.4375, 0.0625, 0.5, 0.03125, 0.5, 0.03125, 0.4375, 0.0625, 0.875, 0.0625, 0.9375, 0.03125, 0.9375, 0.03125, 0.875, 0.0625, 0.375, 0.0625, 0.4375, 0.03125, 0.4375, 0.03125, 0.375, 0.0625, 0.8125, 0.0625, 0.875, 0.03125, 0.875, 0.03125, 0.8125, 0.0625, 0.3125, 0.0625, 0.375, 0.03125, 0.375, 0.03125, 0.3125, 0.0625, 0.75, 0.0625, 0.8125, 0.03125, 0.8125, 0.03125, 0.75, 0.0625, 0.25, 0.0625, 0.3125, 0.03125, 0.3125, 0.03125, 0.25, 0.03125, 0.4375, 0.03125, 0.5, 0.0, 0.5, 5.96e-08, 0.4375, 0.03125, 0.875, 0.03125, 0.9375, 2.086e-07, 0.9375, 8.941e-08, 0.875, 0.03125, 0.375, 0.03125, 0.4375, 5.96e-08, 0.4375, 5.96e-08, 0.375, 0.03125, 0.8125, 0.03125, 0.875, 8.941e-08, 0.875, 5.96e-08, 0.8125, 0.03125, 0.3125, 0.03125, 0.375, 5.96e-08, 0.375, 5.96e-08, 0.3125, 0.03125, 0.75, 0.03125, 0.8125, 5.96e-08, 0.8125, 5.96e-08, 0.75, 0.03125, 0.25, 0.03125, 0.3125, 5.96e-08, 0.3125, 5.96e-08, 0.25, 0.03125, 0.6875, 0.03125, 0.75, 5.96e-08, 0.75, 5.96e-08, 0.6875, 0.03125, 0.1875, 0.03125, 0.25, 5.96e-08, 0.25, 5.96e-08, 0.1875, 0.03125, 0.625, 0.03125, 0.6875, 5.96e-08, 0.6875, 5.96e-08, 0.625, 0.03125, 0.125, 0.03125, 0.1875, 5.96e-08, 0.1875, 8.941e-08, 0.125, 0.03125, 0.5625, 0.03125, 0.625, 5.96e-08, 0.625, 0.0, 0.5625, 0.03125, 0.0625, 0.03125, 0.125, 8.941e-08, 0.125, 2.086e-07, 0.0625, 0.03125, 0.5, 0.03125, 0.5625, 0.0, 0.5625, 0.0, 0.5, 0.03125, 0.9375, 0.01563, 1.0, 2.086e-07, 0.9375, 0.01563, 0.0, 0.03125, 0.0625, 2.086e-07, 0.0625, 1.0, 0.1875, 1.0, 0.25, 0.9688, 0.25, 0.9688, 0.1875, 1.0, 0.625, 1.0, 0.6875, 0.9688, 0.6875, 0.9688, 0.625, 1.0, 0.125, 1.0, 0.1875, 0.9688, 0.1875, 0.9688, 0.125, 1.0, 0.5625, 1.0, 0.625, 0.9688, 0.625, 0.9688, 0.5625, 1.0, 0.0625, 1.0, 0.125, 0.9688, 0.125, 0.9688, 0.0625, 1.0, 0.5, 1.0, 0.5625, 0.9688, 0.5625, 0.9688, 0.5, 1.0, 0.9375, 0.9844, 1.0, 0.9688, 0.9375, 0.9844, 0.0, 1.0, 0.0625, 0.9688, 0.0625, 1.0, 0.4375, 1.0, 0.5, 0.9688, 0.5, 0.9688, 0.4375, 1.0, 0.875, 1.0, 0.9375, 0.9688, 0.9375, 0.9688, 0.875, 1.0, 0.375, 1.0, 0.4375, 0.9688, 0.4375, 0.9688, 0.375, 1.0, 0.8125, 1.0, 0.875, 0.9688, 0.875, 0.9688, 0.8125, 1.0, 0.3125, 1.0, 0.375, 0.9688, 0.375, 0.9688, 0.3125, 1.0, 0.75, 1.0, 0.8125, 0.9688, 0.8125, 0.9688, 0.75, 1.0, 0.25, 1.0, 0.3125, 0.9688, 0.3125, 0.9688, 0.25, 1.0, 0.6875, 1.0, 0.75, 0.9688, 0.75, 0.9688, 0.6875, 0.9688, 0.375, 0.9688, 0.4375, 0.9375, 0.4375, 0.9375, 0.375, 0.9688, 0.8125, 0.9688, 0.875, 0.9375, 0.875, 0.9375, 0.8125, 0.9688, 0.3125, 0.9688, 0.375, 0.9375, 0.375, 0.9375, 0.3125, 0.9688, 0.75, 0.9688, 0.8125, 0.9375, 0.8125, 0.9375, 0.75, 0.9688, 0.25, 0.9688, 0.3125, 0.9375, 0.3125, 0.9375, 0.25, 0.9688, 0.6875, 0.9688, 0.75, 0.9375, 0.75, 0.9375, 0.6875, 0.9688, 0.1875, 0.9688, 0.25, 0.9375, 0.25, 0.9375, 0.1875, 0.9688, 0.625, 0.9688, 0.6875, 0.9375, 0.6875, 0.9375, 0.625, 0.9688, 0.125, 0.9688, 0.1875, 0.9375, 0.1875, 0.9375, 0.125, 0.9688, 0.5625, 0.9688, 0.625, 0.9375, 0.625, 0.9375, 0.5625, 0.9688, 0.0625, 0.9688, 0.125, 0.9375, 0.125, 0.9375, 0.0625, 0.9688, 0.5, 0.9688, 0.5625, 0.9375, 0.5625, 0.9375, 0.5, 0.9688, 0.9375, 0.9531, 1.0, 0.9375, 0.9375, 0.9531, 0.0, 0.9688, 0.0625, 0.9375, 0.0625, 0.9688, 0.4375, 0.9688, 0.5, 0.9375, 0.5, 0.9375, 0.4375, 0.9688, 0.875, 0.9688, 0.9375, 0.9375, 0.9375, 0.9375, 0.875, 0.9375, 0.125, 0.9375, 0.1875, 0.9062, 0.1875, 0.9062, 0.125, 0.9375, 0.5625, 0.9375, 0.625, 0.9062, 0.625, 0.9062, 0.5625, 0.9375, 0.0625, 0.9375, 0.125, 0.9062, 0.125, 0.9063, 0.0625, 0.9375, 0.5, 0.9375, 0.5625, 0.9062, 0.5625, 0.9062, 0.5, 0.9375, 0.9375, 0.9219, 1.0, 0.9063, 0.9375, 0.9219, 0.0, 0.9375, 0.0625, 0.9063, 0.0625, 0.9375, 0.4375, 0.9375, 0.5, 0.9062, 0.5, 0.9062, 0.4375, 0.9375, 0.875, 0.9375, 0.9375, 0.9063, 0.9375, 0.9063, 0.875, 0.9375, 0.375, 0.9375, 0.4375, 0.9062, 0.4375, 0.9062, 0.375, 0.9375, 0.8125, 0.9375, 0.875, 0.9063, 0.875, 0.9062, 0.8125, 0.9375, 0.3125, 0.9375, 0.375, 0.9062, 0.375, 0.9062, 0.3125, 0.9375, 0.75, 0.9375, 0.8125, 0.9062, 0.8125, 0.9062, 0.75, 0.9375, 0.25, 0.9375, 0.3125, 0.9062, 0.3125, 0.9062, 0.25, 0.9375, 0.6875, 0.9375, 0.75, 0.9062, 0.75, 0.9062, 0.6875, 0.9375, 0.1875, 0.9375, 0.25, 0.9062, 0.25, 0.9062, 0.1875, 0.9375, 0.625, 0.9375, 0.6875, 0.9062, 0.6875, 0.9062, 0.625, 0.9062, 0.8125, 0.9063, 0.875, 0.875, 0.875, 0.875, 0.8125, 0.9062, 0.3125, 0.9062, 0.375, 0.875, 0.375, 0.875, 0.3125, 0.9062, 0.75, 0.9062, 0.8125, 0.875, 0.8125, 0.875, 0.75, 0.9062, 0.25, 0.9062, 0.3125, 0.875, 0.3125, 0.875, 0.25, 0.9062, 0.6875, 0.9062, 0.75, 0.875, 0.75, 0.875, 0.6875, 0.9062, 0.1875, 0.9062, 0.25, 0.875, 0.25, 0.875, 0.1875, 0.9062, 0.625, 0.9062, 0.6875, 0.875, 0.6875, 0.875, 0.625, 0.9062, 0.125, 0.9062, 0.1875, 0.875, 0.1875, 0.875, 0.125, 0.9062, 0.5625, 0.9062, 0.625, 0.875, 0.625, 0.875, 0.5625, 0.9063, 0.0625, 0.9062, 0.125, 0.875, 0.125, 0.875, 0.0625, 0.9062, 0.5, 0.9062, 0.5625, 0.875, 0.5625, 0.875, 0.5, 0.9063, 0.9375, 0.8906, 1.0, 0.875, 0.9375, 0.8906, 0.0, 0.9063, 0.0625, 0.875, 0.0625, 0.9062, 0.4375, 0.9062, 0.5, 0.875, 0.5, 0.875, 0.4375, 0.9063, 0.875, 0.9063, 0.9375, 0.875, 0.9375, 0.875, 0.875, 0.9062, 0.375, 0.9062, 0.4375, 0.875, 0.4375, 0.875, 0.375, 0.875, 0.5625, 0.875, 0.625, 0.8438, 0.625, 0.8438, 0.5625, 0.875, 0.0625, 0.875, 0.125, 0.8438, 0.125, 0.8438, 0.0625, 0.875, 0.5, 0.875, 0.5625, 0.8438, 0.5625, 0.8438, 0.5, 0.875, 0.9375, 0.8594, 1.0, 0.8438, 0.9375, 0.8594, 0.0, 0.875, 0.0625, 0.8438, 0.0625, 0.875, 0.4375, 0.875, 0.5, 0.8438, 0.5, 0.8438, 0.4375, 0.875, 0.875, 0.875, 0.9375, 0.8438, 0.9375, 0.8438, 0.875, 0.875, 0.375, 0.875, 0.4375, 0.8438, 0.4375, 0.8438, 0.375, 0.875, 0.8125, 0.875, 0.875, 0.8438, 0.875, 0.8438, 0.8125, 0.875, 0.3125, 0.875, 0.375, 0.8438, 0.375, 0.8438, 0.3125, 0.875, 0.75, 0.875, 0.8125, 0.8438, 0.8125, 0.8438, 0.75, 0.875, 0.25, 0.875, 0.3125, 0.8438, 0.3125, 0.8438, 0.25, 0.875, 0.6875, 0.875, 0.75, 0.8438, 0.75, 0.8438, 0.6875, 0.875, 0.1875, 0.875, 0.25, 0.8438, 0.25, 0.8438, 0.1875, 0.875, 0.625, 0.875, 0.6875, 0.8438, 0.6875, 0.8438, 0.625, 0.875, 0.125, 0.875, 0.1875, 0.8438, 0.1875, 0.8438, 0.125, 0.8438, 0.3125, 0.8438, 0.375, 0.8125, 0.375, 0.8125, 0.3125, 0.8438, 0.75, 0.8438, 0.8125, 0.8125, 0.8125, 0.8125, 0.75, 0.8438, 0.25, 0.8438, 0.3125, 0.8125, 0.3125, 0.8125, 0.25, 0.8438, 0.6875, 0.8438, 0.75, 0.8125, 0.75, 0.8125, 0.6875, 0.8438, 0.1875, 0.8438, 0.25, 0.8125, 0.25, 0.8125, 0.1875, 0.8438, 0.625, 0.8438, 0.6875, 0.8125, 0.6875, 0.8125, 0.625, 0.8438, 0.125, 0.8438, 0.1875, 0.8125, 0.1875, 0.8125, 0.125, 0.8438, 0.5625, 0.8438, 0.625, 0.8125, 0.625, 0.8125, 0.5625, 0.8438, 0.0625, 0.8438, 0.125, 0.8125, 0.125, 0.8125, 0.0625, 0.8438, 0.5, 0.8438, 0.5625, 0.8125, 0.5625, 0.8125, 0.5, 0.8438, 0.9375, 0.8281, 1.0, 0.8125, 0.9375, 0.8281, 0.0, 0.8438, 0.0625, 0.8125, 0.0625, 0.8438, 0.4375, 0.8438, 0.5, 0.8125, 0.5, 0.8125, 0.4375, 0.8438, 0.875, 0.8438, 0.9375, 0.8125, 0.9375, 0.8125, 0.875, 0.8438, 0.375, 0.8438, 0.4375, 0.8125, 0.4375, 0.8125, 0.375, 0.8438, 0.8125, 0.8438, 0.875, 0.8125, 0.875, 0.8125, 0.8125, 0.8125, 0.0625, 0.8125, 0.125, 0.7812, 0.125, 0.7812, 0.0625, 0.8125, 0.5, 0.8125, 0.5625, 0.7812, 0.5625, 0.7812, 0.5, 0.8125, 0.9375, 0.7969, 1.0, 0.7812, 0.9375, 0.7969, 0.0, 0.8125, 0.0625, 0.7812, 0.0625, 0.8125, 0.4375, 0.8125, 0.5, 0.7812, 0.5, 0.7812, 0.4375, 0.8125, 0.875, 0.8125, 0.9375, 0.7812, 0.9375, 0.7812, 0.875, 0.8125, 0.375, 0.8125, 0.4375, 0.7812, 0.4375, 0.7812, 0.375, 0.8125, 0.8125, 0.8125, 0.875, 0.7812, 0.875, 0.7812, 0.8125, 0.8125, 0.3125, 0.8125, 0.375, 0.7812, 0.375, 0.7812, 0.3125, 0.8125, 0.75, 0.8125, 0.8125, 0.7812, 0.8125, 0.7812, 0.75, 0.8125, 0.25, 0.8125, 0.3125, 0.7812, 0.3125, 0.7812, 0.25, 0.8125, 0.6875, 0.8125, 0.75, 0.7812, 0.75, 0.7812, 0.6875, 0.8125, 0.1875, 0.8125, 0.25, 0.7812, 0.25, 0.7812, 0.1875, 0.8125, 0.625, 0.8125, 0.6875, 0.7812, 0.6875, 0.7812, 0.625, 0.8125, 0.125, 0.8125, 0.1875, 0.7812, 0.1875, 0.7812, 0.125, 0.8125, 0.5625, 0.8125, 0.625, 0.7812, 0.625, 0.7812, 0.5625, 0.7812, 0.75, 0.7812, 0.8125, 0.75, 0.8125, 0.75, 0.75, 0.7812, 0.25, 0.7812, 0.3125, 0.75, 0.3125, 0.75, 0.25, 0.7812, 0.6875, 0.7812, 0.75, 0.75, 0.75, 0.75, 0.6875, 0.7812, 0.1875, 0.7812, 0.25, 0.75, 0.25, 0.75, 0.1875, 0.7812, 0.625, 0.7812, 0.6875, 0.75, 0.6875, 0.75, 0.625, 0.7812, 0.125, 0.7812, 0.1875, 0.75, 0.1875, 0.75, 0.125, 0.7812, 0.5625, 0.7812, 0.625, 0.75, 0.625, 0.75, 0.5625, 0.7812, 0.0625, 0.7812, 0.125, 0.75, 0.125, 0.75, 0.0625, 0.7812, 0.5, 0.7812, 0.5625, 0.75, 0.5625, 0.75, 0.5, 0.7812, 0.9375, 0.7656, 1.0, 0.75, 0.9375, 0.7656, 0.0, 0.7812, 0.0625, 0.75, 0.0625, 0.7812, 0.4375, 0.7812, 0.5, 0.75, 0.5, 0.75, 0.4375, 0.7812, 0.875, 0.7812, 0.9375, 0.75, 0.9375, 0.75, 0.875, 0.7812, 0.375, 0.7812, 0.4375, 0.75, 0.4375, 0.75, 0.375, 0.7812, 0.8125, 0.7812, 0.875, 0.75, 0.875, 0.75, 0.8125, 0.7812, 0.3125, 0.7812, 0.375, 0.75, 0.375, 0.75, 0.3125])
me_sphere.materials.append(mat_material_004)
me_sphere.use_remesh_fix_poles = True
me_sphere.use_remesh_preserve_attributes = False
me_sphere.use_mirror_vertex_groups = False
me_sphere.update()

# ---- objects
ob_cylinder = bpy.data.objects.new('Cylinder', me_cylinder)
ob_cylinder_001 = bpy.data.objects.new('Cylinder.001', me_cylinder_003)
ob_cylinder_002 = bpy.data.objects.new('Cylinder.002', me_cylinder_004)
ob_sphere = bpy.data.objects.new('Sphere', me_sphere)

# ---- transforms, parenting, visibility, modifiers, constraints
ob_cylinder.location = (0.0, 0.0, 0.0)
ob_cylinder.lineart.crease_threshold = 0.0
ob_cylinder_001.location = (0.0, 0.0, 0.6517)
ob_cylinder_001.lineart.crease_threshold = 0.0
ob_cylinder_002.location = (0.0, 0.0, 4.5)
ob_cylinder_002.lineart.crease_threshold = 0.0
ob_sphere.location = (0.0, 0.0, 7.055)
ob_sphere.lineart.crease_threshold = 0.0

# ---- collection membership
col_collection.objects.link(ob_cylinder)
col_collection.objects.link(ob_cylinder_001)
col_collection.objects.link(ob_cylinder_002)
col_collection.objects.link(ob_sphere)

# ---- scene / render settings (as saved in the file)
scene.frame_start = 1; scene.frame_end = 250; scene.frame_set(3)
scene.render.engine = 'BLENDER_EEVEE_NEXT'
scene.cycles.use_denoising = False
scene.cycles.samples = 128
scene.cycles.sampling_pattern = 'TABULATED_SOBOL'
scene.cycles.use_adaptive_sampling = False
scene.cycles.use_light_tree = False
scene.view_settings.view_transform = 'Filmic'
bpy.context.view_layer.update()

# ---- added for rendering (the .blend has no active camera and no usable light): camera, sun
cam_auto = bpy.data.cameras.new('AutoCamera')
cam_auto.lens = 50.0
cam_auto.sensor_width = 36.0
cam_auto.clip_end = 1000.0
ob_auto_camera = bpy.data.objects.new('AutoCamera', cam_auto)
scene.collection.objects.link(ob_auto_camera)
ob_auto_camera.location = (10.072, -12.0864, 11.9253)
ob_auto_camera.rotation_euler = (1.09748, -7.21219e-08, 0.694738)
scene.camera = ob_auto_camera
light_auto_sun = bpy.data.lights.new('AutoSun', 'SUN')
light_auto_sun.energy = 3.0
light_auto_sun.angle = 0.0523599
ob_auto_sun = bpy.data.objects.new('AutoSun', light_auto_sun)
scene.collection.objects.link(ob_auto_sun)
ob_auto_sun.rotation_euler = (0.872665, 0.174533, 0.523599)
bpy.context.view_layer.update()

